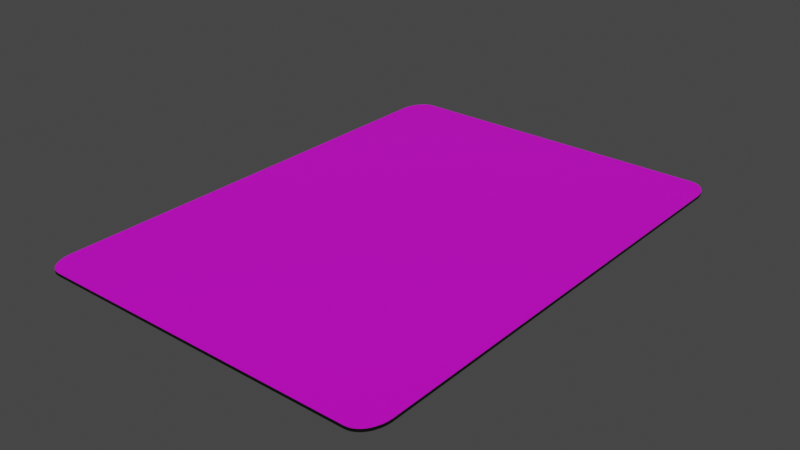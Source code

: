 # Source: Card.blend  (saved by Blender 3.6.11; exported with 4.5.12 LTS)
import bpy
from mathutils import Matrix  # noqa: F401  (used for matrix-valued properties, if any)

bpy.ops.wm.read_factory_settings(use_empty=True)
scene = bpy.context.scene
scene.name = 'Scene'

# ---- collections
col_collection = bpy.data.collections.new('Collection'); scene.collection.children.link(col_collection)

# ---- materials (node trees are filled in below, after node groups)
mat_edge_card = bpy.data.materials.new('Edge_Card')
mat_edge_card.alpha_threshold = 0.0
mat_edge_card.use_transparent_shadow = False
mat_edge_card.roughness = 0.5
mat_edge_card.line_color = (0.0, 0.0, 0.0, 1.0)
mat_frontface_card = bpy.data.materials.new('FrontFace_Card')
mat_frontface_card.use_transparent_shadow = False
mat_backface_card = bpy.data.materials.new('BackFace_Card')
mat_backface_card.use_transparent_shadow = False

# ---- material node trees
mat_edge_card.use_nodes = True; mat_edge_card.node_tree.nodes.clear()
_N = mat_edge_card.node_tree.nodes; _L = mat_edge_card.node_tree.links
n0 = _N.new('ShaderNodeOutputMaterial'); n0.name = 'Material Output'; n0.location = (300, 300)
n1 = _N.new('ShaderNodeBsdfPrincipled'); n1.name = 'Principled BSDF'; n1.location = (10, 300)
n1.distribution = 'GGX'
n1.subsurface_method = 'RANDOM_WALK_SKIN'
n1.inputs[0].default_value = (0.0, 0.0, 0.0, 1.0)
n1.inputs[3].default_value = 1.45
n1.inputs[27].default_value = (0.0, 0.0, 0.0, 1.0)
n1.inputs[28].default_value = 1.0
_L.new(n1.outputs[0], n0.inputs[0])
n0.is_active_output = True
mat_frontface_card.use_nodes = True; mat_frontface_card.node_tree.nodes.clear()
_N = mat_frontface_card.node_tree.nodes; _L = mat_frontface_card.node_tree.links
n0 = _N.new('ShaderNodeBsdfPrincipled'); n0.name = 'Principled BSDF'; n0.location = (10, 300)
n0.distribution = 'GGX'
n0.subsurface_method = 'RANDOM_WALK_SKIN'
n0.inputs[0].default_value = (0.005086, 0.0, 0.8, 1.0)
n0.inputs[3].default_value = 1.45
n0.inputs[27].default_value = (0.0, 0.0, 0.0, 1.0)
n0.inputs[28].default_value = 1.0
n1 = _N.new('ShaderNodeOutputMaterial'); n1.name = 'Material Output'; n1.location = (300, 300)
_L.new(n0.outputs[0], n1.inputs[0])
n1.is_active_output = True
mat_backface_card.use_nodes = True; mat_backface_card.node_tree.nodes.clear()
_N = mat_backface_card.node_tree.nodes; _L = mat_backface_card.node_tree.links
n0 = _N.new('ShaderNodeBsdfPrincipled'); n0.name = 'Principled BSDF'; n0.location = (10, 300)
n0.distribution = 'GGX'
n0.subsurface_method = 'RANDOM_WALK_SKIN'
n0.inputs[0].default_value = (0.7838, 0.0, 0.8, 1.0)
n0.inputs[3].default_value = 1.45
n0.inputs[27].default_value = (0.0, 0.0, 0.0, 1.0)
n0.inputs[28].default_value = 1.0
n1 = _N.new('ShaderNodeOutputMaterial'); n1.name = 'Material Output'; n1.location = (300, 300)
_L.new(n0.outputs[0], n1.inputs[0])
n1.is_active_output = True

# ---- world
world_world = bpy.data.worlds.new('World'); scene.world = world_world
world_world.use_nodes = True; world_world.node_tree.nodes.clear()
_N = world_world.node_tree.nodes; _L = world_world.node_tree.links
n0 = _N.new('ShaderNodeOutputWorld'); n0.name = 'World Output'; n0.location = (300, 300)
n1 = _N.new('ShaderNodeBackground'); n1.name = 'Background'; n1.location = (10, 300)
n1.inputs[0].default_value = (0.05088, 0.05088, 0.05088, 1.0)
_L.new(n1.outputs[0], n0.inputs[0])
n0.is_active_output = True
world_world.color = (0.05088, 0.05088, 0.05088)
world_world.use_sun_shadow = False
world_world.sun_shadow_jitter_overblur = 0.0

# ---- meshes
me_cardfaces = bpy.data.meshes.new('CardFaces')
me_cardfaces.from_pydata([(1.007, -1.084, 1.0), (1.005, -1.084, 1.0), (1.005, -1.084, -1.0), (1.007, -1.084, -1.0), (1.009, -1.083, 1.0), (1.009, -1.083, -1.0), (1.011, -1.083, 1.0), (1.011, -1.083, -1.0), (1.013, -1.083, 1.0), (1.013, -1.083, -1.0), (1.015, -1.083, 1.0), (1.015, -1.083, -1.0), (1.017, -1.083, 1.0), (1.017, -1.083, -1.0), (1.019, -1.083, 1.0), (1.019, -1.083, -1.0), (1.021, -1.083, 1.0), (1.021, -1.083, -1.0), (1.023, -1.082, 1.0), (1.023, -1.082, -1.0), (1.025, -1.082, 1.0), (1.025, -1.082, -1.0), (1.027, -1.082, 1.0), (1.027, -1.082, -1.0), (1.029, -1.081, 1.0), (1.029, -1.081, -1.0), (1.031, -1.081, 1.0), (1.031, -1.081, -1.0), (1.033, -1.081, 1.0), (1.033, -1.081, -1.0), (1.035, -1.08, 1.0), (1.035, -1.08, -1.0), (1.036, -1.08, 1.0), (1.036, -1.08, -1.0), (1.038, -1.079, 1.0), (1.038, -1.079, -1.0), (1.04, -1.079, 1.0), (1.04, -1.079, -1.0), (1.042, -1.078, 1.0), (1.042, -1.078, -1.0), (1.044, -1.078, 1.0), (1.044, -1.078, -1.0), (1.046, -1.077, 1.0), (1.046, -1.077, -1.0), (1.048, -1.076, 1.0), (1.048, -1.076, -1.0), (1.049, -1.076, 1.0), (1.049, -1.076, -1.0), (1.051, -1.075, 1.0), (1.051, -1.075, -1.0), (1.053, -1.074, 1.0), (1.053, -1.074, -1.0), (1.055, -1.074, 1.0), (1.055, -1.074, -1.0), (1.057, -1.073, 1.0), (1.057, -1.073, -1.0), (1.058, -1.072, 1.0), (1.058, -1.072, -1.0), (1.06, -1.071, 1.0), (1.06, -1.071, -1.0), (1.062, -1.071, 1.0), (1.062, -1.071, -1.0), (1.064, -1.07, 1.0), (1.064, -1.07, -1.0), (1.065, -1.069, 1.0), (1.065, -1.069, -1.0), (1.067, -1.068, 1.0), (1.067, -1.068, -1.0), (1.069, -1.067, 1.0), (1.069, -1.067, -1.0), (1.07, -1.066, 1.0), (1.07, -1.066, -1.0), (1.072, -1.065, 1.0), (1.072, -1.065, -1.0), (1.074, -1.064, 1.0), (1.074, -1.064, -1.0), (1.075, -1.063, 1.0), (1.075, -1.063, -1.0), (1.077, -1.062, 1.0), (1.077, -1.062, -1.0), (1.079, -1.061, 1.0), (1.079, -1.061, -1.0), (1.08, -1.06, 1.0), (1.08, -1.06, -1.0), (1.082, -1.059, 1.0), (1.082, -1.059, -1.0), (1.083, -1.057, 1.0), (1.083, -1.057, -1.0), (1.085, -1.056, 1.0), (1.085, -1.056, -1.0), (1.086, -1.055, 1.0), (1.086, -1.055, -1.0), (1.088, -1.054, 1.0), (1.088, -1.054, -1.0), (1.089, -1.053, 1.0), (1.089, -1.053, -1.0), (1.091, -1.051, 1.0), (1.091, -1.051, -1.0), (1.092, -1.05, 1.0), (1.092, -1.05, -1.0), (1.093, -1.049, 1.0), (1.093, -1.049, -1.0), (1.095, -1.047, 1.0), (1.095, -1.047, -1.0), (1.096, -1.046, 1.0), (1.096, -1.046, -1.0), (1.097, -1.045, 1.0), (1.097, -1.045, -1.0), (1.099, -1.043, 1.0), (1.099, -1.043, -1.0), (1.1, -1.042, 1.0), (1.1, -1.042, -1.0), (1.101, -1.04, 1.0), (1.101, -1.04, -1.0), (1.102, -1.039, 1.0), (1.102, -1.039, -1.0), (1.104, -1.037, 1.0), (1.104, -1.037, -1.0), (1.105, -1.036, 1.0), (1.105, -1.036, -1.0), (1.106, -1.034, 1.0), (1.106, -1.034, -1.0), (1.107, -1.033, 1.0), (1.107, -1.033, -1.0), (1.108, -1.031, 1.0), (1.108, -1.031, -1.0), (1.109, -1.03, 1.0), (1.109, -1.03, -1.0), (1.11, -1.028, 1.0), (1.11, -1.028, -1.0), (1.111, -1.027, 1.0), (1.111, -1.027, -1.0), (1.112, -1.025, 1.0), (1.112, -1.025, -1.0), (1.113, -1.023, 1.0), (1.113, -1.023, -1.0), (1.114, -1.022, 1.0), (1.114, -1.022, -1.0), (1.115, -1.02, 1.0), (1.115, -1.02, -1.0), (1.116, -1.018, 1.0), (1.116, -1.018, -1.0), (1.117, -1.017, 1.0), (1.117, -1.017, -1.0), (1.118, -1.015, 1.0), (1.118, -1.015, -1.0), (1.119, -1.013, 1.0), (1.119, -1.013, -1.0), (1.12, -1.012, 1.0), (1.12, -1.012, -1.0), (1.12, -1.01, 1.0), (1.12, -1.01, -1.0), (1.121, -1.008, 1.0), (1.121, -1.008, -1.0), (1.122, -1.006, 1.0), (1.122, -1.006, -1.0), (1.122, -1.005, 1.0), (1.122, -1.005, -1.0), (1.123, -1.003, 1.0), (1.123, -1.003, -1.0), (1.124, -1.001, 1.0), (1.124, -1.001, -1.0), (1.124, -0.9994, 1.0), (1.124, -0.9994, -1.0), (1.125, -0.9976, 1.0), (1.125, -0.9976, -1.0), (1.125, -0.9958, 1.0), (1.125, -0.9958, -1.0), (1.126, -0.994, 1.0), (1.126, -0.994, -1.0), (1.126, -0.9922, 1.0), (1.126, -0.9922, -1.0), (1.127, -0.9903, 1.0), (1.127, -0.9903, -1.0), (1.127, -0.9885, 1.0), (1.127, -0.9885, -1.0), (1.128, -0.9867, 1.0), (1.128, -0.9867, -1.0), (1.128, -0.9848, 1.0), (1.128, -0.9848, -1.0), (1.128, -0.983, 1.0), (1.128, -0.983, -1.0), (1.129, -0.9811, 1.0), (1.129, -0.9811, -1.0), (1.129, -0.9793, 1.0), (1.129, -0.9793, -1.0), (1.129, -0.9774, 1.0), (1.129, -0.9774, -1.0), (1.129, -0.9756, 1.0), (1.129, -0.9756, -1.0), (1.129, -0.9737, 1.0), (1.129, -0.9737, -1.0), (1.13, -0.9718, 1.0), (1.13, -0.9718, -1.0), (1.13, -0.97, 1.0), (1.13, -0.97, -1.0), (1.13, -0.9681, 1.0), (1.13, -0.9681, -1.0), (1.13, -0.9662, 1.0), (1.13, -0.9662, -1.0), (1.13, -0.9643, 1.0), (1.13, -0.9643, -1.0), (-1.007, -1.084, -1.0), (-1.005, -1.084, -1.0), (-1.005, -1.084, 1.0), (-1.007, -1.084, 1.0), (-1.009, -1.083, -1.0), (-1.009, -1.083, 1.0), (-1.011, -1.083, -1.0), (-1.011, -1.083, 1.0), (-1.013, -1.083, -1.0), (-1.013, -1.083, 1.0), (-1.015, -1.083, -1.0), (-1.015, -1.083, 1.0), (-1.017, -1.083, -1.0), (-1.017, -1.083, 1.0), (-1.019, -1.083, -1.0), (-1.019, -1.083, 1.0), (-1.021, -1.083, -1.0), (-1.021, -1.083, 1.0), (-1.023, -1.082, -1.0), (-1.023, -1.082, 1.0), (-1.025, -1.082, -1.0), (-1.025, -1.082, 1.0), (-1.027, -1.082, -1.0), (-1.027, -1.082, 1.0), (-1.029, -1.081, -1.0), (-1.029, -1.081, 1.0), (-1.031, -1.081, -1.0), (-1.031, -1.081, 1.0), (-1.033, -1.081, -1.0), (-1.033, -1.081, 1.0), (-1.035, -1.08, -1.0), (-1.035, -1.08, 1.0), (-1.036, -1.08, -1.0), (-1.036, -1.08, 1.0), (-1.038, -1.079, -1.0), (-1.038, -1.079, 1.0), (-1.04, -1.079, -1.0), (-1.04, -1.079, 1.0), (-1.042, -1.078, -1.0), (-1.042, -1.078, 1.0), (-1.044, -1.078, -1.0), (-1.044, -1.078, 1.0), (-1.046, -1.077, -1.0), (-1.046, -1.077, 1.0), (-1.048, -1.076, -1.0), (-1.048, -1.076, 1.0), (-1.049, -1.076, -1.0), (-1.049, -1.076, 1.0), (-1.051, -1.075, -1.0), (-1.051, -1.075, 1.0), (-1.053, -1.074, -1.0), (-1.053, -1.074, 1.0), (-1.055, -1.074, -1.0), (-1.055, -1.074, 1.0), (-1.057, -1.073, -1.0), (-1.057, -1.073, 1.0), (-1.058, -1.072, -1.0), (-1.058, -1.072, 1.0), (-1.06, -1.071, -1.0), (-1.06, -1.071, 1.0), (-1.062, -1.071, -1.0), (-1.062, -1.071, 1.0), (-1.064, -1.07, -1.0), (-1.064, -1.07, 1.0), (-1.065, -1.069, -1.0), (-1.065, -1.069, 1.0), (-1.067, -1.068, -1.0), (-1.067, -1.068, 1.0), (-1.069, -1.067, -1.0), (-1.069, -1.067, 1.0), (-1.07, -1.066, -1.0), (-1.07, -1.066, 1.0), (-1.072, -1.065, -1.0), (-1.072, -1.065, 1.0), (-1.074, -1.064, -1.0), (-1.074, -1.064, 1.0), (-1.075, -1.063, -1.0), (-1.075, -1.063, 1.0), (-1.077, -1.062, -1.0), (-1.077, -1.062, 1.0), (-1.079, -1.061, -1.0), (-1.079, -1.061, 1.0), (-1.08, -1.06, -1.0), (-1.08, -1.06, 1.0), (-1.082, -1.059, -1.0), (-1.082, -1.059, 1.0), (-1.083, -1.057, -1.0), (-1.083, -1.057, 1.0), (-1.085, -1.056, -1.0), (-1.085, -1.056, 1.0), (-1.086, -1.055, -1.0), (-1.086, -1.055, 1.0), (-1.088, -1.054, -1.0), (-1.088, -1.054, 1.0), (-1.089, -1.053, -1.0), (-1.089, -1.053, 1.0), (-1.091, -1.051, -1.0), (-1.091, -1.051, 1.0), (-1.092, -1.05, -1.0), (-1.092, -1.05, 1.0), (-1.093, -1.049, -1.0), (-1.093, -1.049, 1.0), (-1.095, -1.047, -1.0), (-1.095, -1.047, 1.0), (-1.096, -1.046, -1.0), (-1.096, -1.046, 1.0), (-1.097, -1.045, -1.0), (-1.097, -1.045, 1.0), (-1.099, -1.043, -1.0), (-1.099, -1.043, 1.0), (-1.1, -1.042, -1.0), (-1.1, -1.042, 1.0), (-1.101, -1.04, -1.0), (-1.101, -1.04, 1.0), (-1.102, -1.039, -1.0), (-1.102, -1.039, 1.0), (-1.104, -1.037, -1.0), (-1.104, -1.037, 1.0), (-1.105, -1.036, -1.0), (-1.105, -1.036, 1.0), (-1.106, -1.034, -1.0), (-1.106, -1.034, 1.0), (-1.107, -1.033, -1.0), (-1.107, -1.033, 1.0), (-1.108, -1.031, -1.0), (-1.108, -1.031, 1.0), (-1.109, -1.03, -1.0), (-1.109, -1.03, 1.0), (-1.11, -1.028, -1.0), (-1.11, -1.028, 1.0), (-1.111, -1.027, -1.0), (-1.111, -1.027, 1.0), (-1.112, -1.025, -1.0), (-1.112, -1.025, 1.0), (-1.113, -1.023, -1.0), (-1.113, -1.023, 1.0), (-1.114, -1.022, -1.0), (-1.114, -1.022, 1.0), (-1.115, -1.02, -1.0), (-1.115, -1.02, 1.0), (-1.116, -1.018, -1.0), (-1.116, -1.018, 1.0), (-1.117, -1.017, -1.0), (-1.117, -1.017, 1.0), (-1.118, -1.015, -1.0), (-1.118, -1.015, 1.0), (-1.119, -1.013, -1.0), (-1.119, -1.013, 1.0), (-1.12, -1.012, -1.0), (-1.12, -1.012, 1.0), (-1.12, -1.01, -1.0), (-1.12, -1.01, 1.0), (-1.121, -1.008, -1.0), (-1.121, -1.008, 1.0), (-1.122, -1.006, -1.0), (-1.122, -1.006, 1.0), (-1.122, -1.005, -1.0), (-1.122, -1.005, 1.0), (-1.123, -1.003, -1.0), (-1.123, -1.003, 1.0), (-1.124, -1.001, -1.0), (-1.124, -1.001, 1.0), (-1.124, -0.9994, -1.0), (-1.124, -0.9994, 1.0), (-1.125, -0.9976, -1.0), (-1.125, -0.9976, 1.0), (-1.125, -0.9958, -1.0), (-1.125, -0.9958, 1.0), (-1.126, -0.994, -1.0), (-1.126, -0.994, 1.0), (-1.126, -0.9922, -1.0), (-1.126, -0.9922, 1.0), (-1.127, -0.9903, -1.0), (-1.127, -0.9903, 1.0), (-1.127, -0.9885, -1.0), (-1.127, -0.9885, 1.0), (-1.128, -0.9867, -1.0), (-1.128, -0.9867, 1.0), (-1.128, -0.9848, -1.0), (-1.128, -0.9848, 1.0), (-1.128, -0.983, -1.0), (-1.128, -0.983, 1.0), (-1.129, -0.9811, -1.0), (-1.129, -0.9811, 1.0), (-1.129, -0.9793, -1.0), (-1.129, -0.9793, 1.0), (-1.129, -0.9774, -1.0), (-1.129, -0.9774, 1.0), (-1.129, -0.9756, -1.0), (-1.129, -0.9756, 1.0), (-1.129, -0.9737, -1.0), (-1.129, -0.9737, 1.0), (-1.13, -0.9718, -1.0), (-1.13, -0.9718, 1.0), (-1.13, -0.97, -1.0), (-1.13, -0.97, 1.0), (-1.13, -0.9681, -1.0), (-1.13, -0.9681, 1.0), (-1.13, -0.9662, -1.0), (-1.13, -0.9662, 1.0), (-1.13, -0.9643, -1.0), (-1.13, -0.9643, 1.0), (1.13, 0.9662, 1.0), (1.13, 0.9643, 1.0), (1.13, 0.9643, -1.0), (1.13, 0.9662, -1.0), (1.13, 0.9681, 1.0), (1.13, 0.9681, -1.0), (1.13, 0.97, 1.0), (1.13, 0.97, -1.0), (1.13, 0.9718, 1.0), (1.13, 0.9718, -1.0), (1.129, 0.9737, 1.0), (1.129, 0.9737, -1.0), (1.129, 0.9756, 1.0), (1.129, 0.9756, -1.0), (1.129, 0.9774, 1.0), (1.129, 0.9774, -1.0), (1.129, 0.9793, 1.0), (1.129, 0.9793, -1.0), (1.129, 0.9811, 1.0), (1.129, 0.9811, -1.0), (1.128, 0.983, 1.0), (1.128, 0.983, -1.0), (1.128, 0.9848, 1.0), (1.128, 0.9848, -1.0), (1.128, 0.9867, 1.0), (1.128, 0.9867, -1.0), (1.127, 0.9885, 1.0), (1.127, 0.9885, -1.0), (1.127, 0.9903, 1.0), (1.127, 0.9903, -1.0), (1.126, 0.9922, 1.0), (1.126, 0.9922, -1.0), (1.126, 0.994, 1.0), (1.126, 0.994, -1.0), (1.125, 0.9958, 1.0), (1.125, 0.9958, -1.0), (1.125, 0.9976, 1.0), (1.125, 0.9976, -1.0), (1.124, 0.9994, 1.0), (1.124, 0.9994, -1.0), (1.124, 1.001, 1.0), (1.124, 1.001, -1.0), (1.123, 1.003, 1.0), (1.123, 1.003, -1.0), (1.122, 1.005, 1.0), (1.122, 1.005, -1.0), (1.122, 1.006, 1.0), (1.122, 1.006, -1.0), (1.121, 1.008, 1.0), (1.121, 1.008, -1.0), (1.12, 1.01, 1.0), (1.12, 1.01, -1.0), (1.12, 1.012, 1.0), (1.12, 1.012, -1.0), (1.119, 1.013, 1.0), (1.119, 1.013, -1.0), (1.118, 1.015, 1.0), (1.118, 1.015, -1.0), (1.117, 1.017, 1.0), (1.117, 1.017, -1.0), (1.116, 1.018, 1.0), (1.116, 1.018, -1.0), (1.115, 1.02, 1.0), (1.115, 1.02, -1.0), (1.114, 1.022, 1.0), (1.114, 1.022, -1.0), (1.113, 1.023, 1.0), (1.113, 1.023, -1.0), (1.112, 1.025, 1.0), (1.112, 1.025, -1.0), (1.111, 1.027, 1.0), (1.111, 1.027, -1.0), (1.11, 1.028, 1.0), (1.11, 1.028, -1.0), (1.109, 1.03, 1.0), (1.109, 1.03, -1.0), (1.108, 1.031, 1.0), (1.108, 1.031, -1.0), (1.107, 1.033, 1.0), (1.107, 1.033, -1.0), (1.106, 1.034, 1.0), (1.106, 1.034, -1.0), (1.105, 1.036, 1.0), (1.105, 1.036, -1.0), (1.104, 1.037, 1.0), (1.104, 1.037, -1.0), (1.102, 1.039, 1.0), (1.102, 1.039, -1.0), (1.101, 1.04, 1.0), (1.101, 1.04, -1.0), (1.1, 1.042, 1.0), (1.1, 1.042, -1.0), (1.099, 1.043, 1.0), (1.099, 1.043, -1.0), (1.097, 1.045, 1.0), (1.097, 1.045, -1.0), (1.096, 1.046, 1.0), (1.096, 1.046, -1.0), (1.095, 1.047, 1.0), (1.095, 1.047, -1.0), (1.093, 1.049, 1.0), (1.093, 1.049, -1.0), (1.092, 1.05, 1.0), (1.092, 1.05, -1.0), (1.091, 1.051, 1.0), (1.091, 1.051, -1.0), (1.089, 1.053, 1.0), (1.089, 1.053, -1.0), (1.088, 1.054, 1.0), (1.088, 1.054, -1.0), (1.086, 1.055, 1.0), (1.086, 1.055, -1.0), (1.085, 1.056, 1.0), (1.085, 1.056, -1.0), (1.083, 1.057, 1.0), (1.083, 1.057, -1.0), (1.082, 1.059, 1.0), (1.082, 1.059, -1.0), (1.08, 1.06, 1.0), (1.08, 1.06, -1.0), (1.079, 1.061, 1.0), (1.079, 1.061, -1.0), (1.077, 1.062, 1.0), (1.077, 1.062, -1.0), (1.075, 1.063, 1.0), (1.075, 1.063, -1.0), (1.074, 1.064, 1.0), (1.074, 1.064, -1.0), (1.072, 1.065, 1.0), (1.072, 1.065, -1.0), (1.07, 1.066, 1.0), (1.07, 1.066, -1.0), (1.069, 1.067, 1.0), (1.069, 1.067, -1.0), (1.067, 1.068, 1.0), (1.067, 1.068, -1.0), (1.065, 1.069, 1.0), (1.065, 1.069, -1.0), (1.064, 1.07, 1.0), (1.064, 1.07, -1.0), (1.062, 1.071, 1.0), (1.062, 1.071, -1.0), (1.06, 1.071, 1.0), (1.06, 1.071, -1.0), (1.058, 1.072, 1.0), (1.058, 1.072, -1.0), (1.057, 1.073, 1.0), (1.057, 1.073, -1.0), (1.055, 1.074, 1.0), (1.055, 1.074, -1.0), (1.053, 1.074, 1.0), (1.053, 1.074, -1.0), (1.051, 1.075, 1.0), (1.051, 1.075, -1.0), (1.049, 1.076, 1.0), (1.049, 1.076, -1.0), (1.048, 1.076, 1.0), (1.048, 1.076, -1.0), (1.046, 1.077, 1.0), (1.046, 1.077, -1.0), (1.044, 1.078, 1.0), (1.044, 1.078, -1.0), (1.042, 1.078, 1.0), (1.042, 1.078, -1.0), (1.04, 1.079, 1.0), (1.04, 1.079, -1.0), (1.038, 1.079, 1.0), (1.038, 1.079, -1.0), (1.036, 1.08, 1.0), (1.036, 1.08, -1.0), (1.035, 1.08, 1.0), (1.035, 1.08, -1.0), (1.033, 1.081, 1.0), (1.033, 1.081, -1.0), (1.031, 1.081, 1.0), (1.031, 1.081, -1.0), (1.029, 1.081, 1.0), (1.029, 1.081, -1.0), (1.027, 1.082, 1.0), (1.027, 1.082, -1.0), (1.025, 1.082, 1.0), (1.025, 1.082, -1.0), (1.023, 1.082, 1.0), (1.023, 1.082, -1.0), (1.021, 1.083, 1.0), (1.021, 1.083, -1.0), (1.019, 1.083, 1.0), (1.019, 1.083, -1.0), (1.017, 1.083, 1.0), (1.017, 1.083, -1.0), (1.015, 1.083, 1.0), (1.015, 1.083, -1.0), (1.013, 1.083, 1.0), (1.013, 1.083, -1.0), (1.011, 1.083, 1.0), (1.011, 1.083, -1.0), (1.009, 1.083, 1.0), (1.009, 1.083, -1.0), (1.007, 1.084, 1.0), (1.007, 1.084, -1.0), (1.005, 1.084, 1.0), (1.005, 1.084, -1.0), (-1.007, 1.084, 1.0), (-1.005, 1.084, 1.0), (-1.005, 1.084, -1.0), (-1.007, 1.084, -1.0), (-1.009, 1.083, 1.0), (-1.009, 1.083, -1.0), (-1.011, 1.083, 1.0), (-1.011, 1.083, -1.0), (-1.013, 1.083, 1.0), (-1.013, 1.083, -1.0), (-1.015, 1.083, 1.0), (-1.015, 1.083, -1.0), (-1.017, 1.083, 1.0), (-1.017, 1.083, -1.0), (-1.019, 1.083, 1.0), (-1.019, 1.083, -1.0), (-1.021, 1.083, 1.0), (-1.021, 1.083, -1.0), (-1.023, 1.082, 1.0), (-1.023, 1.082, -1.0), (-1.025, 1.082, 1.0), (-1.025, 1.082, -1.0), (-1.027, 1.082, 1.0), (-1.027, 1.082, -1.0), (-1.029, 1.081, 1.0), (-1.029, 1.081, -1.0), (-1.031, 1.081, 1.0), (-1.031, 1.081, -1.0), (-1.033, 1.081, 1.0), (-1.033, 1.081, -1.0), (-1.035, 1.08, 1.0), (-1.035, 1.08, -1.0), (-1.036, 1.08, 1.0), (-1.036, 1.08, -1.0), (-1.038, 1.079, 1.0), (-1.038, 1.079, -1.0), (-1.04, 1.079, 1.0), (-1.04, 1.079, -1.0), (-1.042, 1.078, 1.0), (-1.042, 1.078, -1.0), (-1.044, 1.078, 1.0), (-1.044, 1.078, -1.0), (-1.046, 1.077, 1.0), (-1.046, 1.077, -1.0), (-1.048, 1.076, 1.0), (-1.048, 1.076, -1.0), (-1.049, 1.076, 1.0), (-1.049, 1.076, -1.0), (-1.051, 1.075, 1.0), (-1.051, 1.075, -1.0), (-1.053, 1.074, 1.0), (-1.053, 1.074, -1.0), (-1.055, 1.074, 1.0), (-1.055, 1.074, -1.0), (-1.057, 1.073, 1.0), (-1.057, 1.073, -1.0), (-1.058, 1.072, 1.0), (-1.058, 1.072, -1.0), (-1.06, 1.071, 1.0), (-1.06, 1.071, -1.0), (-1.062, 1.071, 1.0), (-1.062, 1.071, -1.0), (-1.064, 1.07, 1.0), (-1.064, 1.07, -1.0), (-1.065, 1.069, 1.0), (-1.065, 1.069, -1.0), (-1.067, 1.068, 1.0), (-1.067, 1.068, -1.0), (-1.069, 1.067, 1.0), (-1.069, 1.067, -1.0), (-1.07, 1.066, 1.0), (-1.07, 1.066, -1.0), (-1.072, 1.065, 1.0), (-1.072, 1.065, -1.0), (-1.074, 1.064, 1.0), (-1.074, 1.064, -1.0), (-1.075, 1.063, 1.0), (-1.075, 1.063, -1.0), (-1.077, 1.062, 1.0), (-1.077, 1.062, -1.0), (-1.079, 1.061, 1.0), (-1.079, 1.061, -1.0), (-1.08, 1.06, 1.0), (-1.08, 1.06, -1.0), (-1.082, 1.059, 1.0), (-1.082, 1.059, -1.0), (-1.083, 1.057, 1.0), (-1.083, 1.057, -1.0), (-1.085, 1.056, 1.0), (-1.085, 1.056, -1.0), (-1.086, 1.055, 1.0), (-1.086, 1.055, -1.0), (-1.088, 1.054, 1.0), (-1.088, 1.054, -1.0), (-1.089, 1.053, 1.0), (-1.089, 1.053, -1.0), (-1.091, 1.051, 1.0), (-1.091, 1.051, -1.0), (-1.092, 1.05, 1.0), (-1.092, 1.05, -1.0), (-1.093, 1.049, 1.0), (-1.093, 1.049, -1.0), (-1.095, 1.047, 1.0), (-1.095, 1.047, -1.0), (-1.096, 1.046, 1.0), (-1.096, 1.046, -1.0), (-1.097, 1.045, 1.0), (-1.097, 1.045, -1.0), (-1.099, 1.043, 1.0), (-1.099, 1.043, -1.0), (-1.1, 1.042, 1.0), (-1.1, 1.042, -1.0), (-1.101, 1.04, 1.0), (-1.101, 1.04, -1.0), (-1.102, 1.039, 1.0), (-1.102, 1.039, -1.0), (-1.104, 1.037, 1.0), (-1.104, 1.037, -1.0), (-1.105, 1.036, 1.0), (-1.105, 1.036, -1.0), (-1.106, 1.034, 1.0), (-1.106, 1.034, -1.0), (-1.107, 1.033, 1.0), (-1.107, 1.033, -1.0), (-1.108, 1.031, 1.0), (-1.108, 1.031, -1.0), (-1.109, 1.03, 1.0), (-1.109, 1.03, -1.0), (-1.11, 1.028, 1.0), (-1.11, 1.028, -1.0), (-1.111, 1.027, 1.0), (-1.111, 1.027, -1.0), (-1.112, 1.025, 1.0), (-1.112, 1.025, -1.0), (-1.113, 1.023, 1.0), (-1.113, 1.023, -1.0), (-1.114, 1.022, 1.0), (-1.114, 1.022, -1.0), (-1.115, 1.02, 1.0), (-1.115, 1.02, -1.0), (-1.116, 1.018, 1.0), (-1.116, 1.018, -1.0), (-1.117, 1.017, 1.0), (-1.117, 1.017, -1.0), (-1.118, 1.015, 1.0), (-1.118, 1.015, -1.0), (-1.119, 1.013, 1.0), (-1.119, 1.013, -1.0), (-1.12, 1.012, 1.0), (-1.12, 1.012, -1.0), (-1.12, 1.01, 1.0), (-1.12, 1.01, -1.0), (-1.121, 1.008, 1.0), (-1.121, 1.008, -1.0), (-1.122, 1.006, 1.0), (-1.122, 1.006, -1.0), (-1.122, 1.005, 1.0), (-1.122, 1.005, -1.0), (-1.123, 1.003, 1.0), (-1.123, 1.003, -1.0), (-1.124, 1.001, 1.0), (-1.124, 1.001, -1.0), (-1.124, 0.9994, 1.0), (-1.124, 0.9994, -1.0), (-1.125, 0.9976, 1.0), (-1.125, 0.9976, -1.0), (-1.125, 0.9958, 1.0), (-1.125, 0.9958, -1.0), (-1.126, 0.994, 1.0), (-1.126, 0.994, -1.0), (-1.126, 0.9922, 1.0), (-1.126, 0.9922, -1.0), (-1.127, 0.9903, 1.0), (-1.127, 0.9903, -1.0), (-1.127, 0.9885, 1.0), (-1.127, 0.9885, -1.0), (-1.128, 0.9867, 1.0), (-1.128, 0.9867, -1.0), (-1.128, 0.9848, 1.0), (-1.128, 0.9848, -1.0), (-1.128, 0.983, 1.0), (-1.128, 0.983, -1.0), (-1.129, 0.9811, 1.0), (-1.129, 0.9811, -1.0), (-1.129, 0.9793, 1.0), (-1.129, 0.9793, -1.0), (-1.129, 0.9774, 1.0), (-1.129, 0.9774, -1.0), (-1.129, 0.9756, 1.0), (-1.129, 0.9756, -1.0), (-1.129, 0.9737, 1.0), (-1.129, 0.9737, -1.0), (-1.13, 0.9718, 1.0), (-1.13, 0.9718, -1.0), (-1.13, 0.97, 1.0), (-1.13, 0.97, -1.0), (-1.13, 0.9681, 1.0), (-1.13, 0.9681, -1.0), (-1.13, 0.9662, 1.0), (-1.13, 0.9662, -1.0), (-1.13, 0.9643, 1.0), (-1.13, 0.9643, -1.0)], [], [(405, 404, 408, 410, 412, 414, 416, 418, 420, 422, 424, 426, 428, 430, 432, 434, 436, 438, 440, 442, 444, 446, 448, 450, 452, 454, 456, 458, 460, 462, 464, 466, 468, 470, 472, 474, 476, 478, 480, 482, 484, 486, 488, 490, 492, 494, 496, 498, 500, 502, 504, 506, 508, 510, 512, 514, 516, 518, 520, 522, 524, 526, 528, 530, 532, 534, 536, 538, 540, 542, 544, 546, 548, 550, 552, 554, 556, 558, 560, 562, 564, 566, 568, 570, 572, 574, 576, 578, 580, 582, 584, 586, 588, 590, 592, 594, 596, 598, 600, 602, 604, 607, 606, 610, 612, 614, 616, 618, 620, 622, 624, 626, 628, 630, 632, 634, 636, 638, 640, 642, 644, 646, 648, 650, 652, 654, 656, 658, 660, 662, 664, 666, 668, 670, 672, 674, 676, 678, 680, 682, 684, 686, 688, 690, 692, 694, 696, 698, 700, 702, 704, 706, 708, 710, 712, 714, 716, 718, 720, 722, 724, 726, 728, 730, 732, 734, 736, 738, 740, 742, 744, 746, 748, 750, 752, 754, 756, 758, 760, 762, 764, 766, 768, 770, 772, 774, 776, 778, 780, 782, 784, 786, 788, 790, 792, 794, 796, 798, 800, 802, 804, 806, 403, 401, 399, 397, 395, 393, 391, 389, 387, 385, 383, 381, 379, 377, 375, 373, 371, 369, 367, 365, 363, 361, 359, 357, 355, 353, 351, 349, 347, 345, 343, 341, 339, 337, 335, 333, 331, 329, 327, 325, 323, 321, 319, 317, 315, 313, 311, 309, 307, 305, 303, 301, 299, 297, 295, 293, 291, 289, 287, 285, 283, 281, 279, 277, 275, 273, 271, 269, 267, 265, 263, 261, 259, 257, 255, 253, 251, 249, 247, 245, 243, 241, 239, 237, 235, 233, 231, 229, 227, 225, 223, 221, 219, 217, 215, 213, 211, 209, 207, 205, 204, 1, 0, 4, 6, 8, 10, 12, 14, 16, 18, 20, 22, 24, 26, 28, 30, 32, 34, 36, 38, 40, 42, 44, 46, 48, 50, 52, 54, 56, 58, 60, 62, 64, 66, 68, 70, 72, 74, 76, 78, 80, 82, 84, 86, 88, 90, 92, 94, 96, 98, 100, 102, 104, 106, 108, 110, 112, 114, 116, 118, 120, 122, 124, 126, 128, 130, 132, 134, 136, 138, 140, 142, 144, 146, 148, 150, 152, 154, 156, 158, 160, 162, 164, 166, 168, 170, 172, 174, 176, 178, 180, 182, 184, 186, 188, 190, 192, 194, 196, 198, 200), (807, 805, 803, 801, 799, 797, 795, 793, 791, 789, 787, 785, 783, 781, 779, 777, 775, 773, 771, 769, 767, 765, 763, 761, 759, 757, 755, 753, 751, 749, 747, 745, 743, 741, 739, 737, 735, 733, 731, 729, 727, 725, 723, 721, 719, 717, 715, 713, 711, 709, 707, 705, 703, 701, 699, 697, 695, 693, 691, 689, 687, 685, 683, 681, 679, 677, 675, 673, 671, 669, 667, 665, 663, 661, 659, 657, 655, 653, 651, 649, 647, 645, 643, 641, 639, 637, 635, 633, 631, 629, 627, 625, 623, 621, 619, 617, 615, 613, 611, 609, 608, 605, 603, 601, 599, 597, 595, 593, 591, 589, 587, 585, 583, 581, 579, 577, 575, 573, 571, 569, 567, 565, 563, 561, 559, 557, 555, 553, 551, 549, 547, 545, 543, 541, 539, 537, 535, 533, 531, 529, 527, 525, 523, 521, 519, 517, 515, 513, 511, 509, 507, 505, 503, 501, 499, 497, 495, 493, 491, 489, 487, 485, 483, 481, 479, 477, 475, 473, 471, 469, 467, 465, 463, 461, 459, 457, 455, 453, 451, 449, 447, 445, 443, 441, 439, 437, 435, 433, 431, 429, 427, 425, 423, 421, 419, 417, 415, 413, 411, 409, 407, 406, 201, 199, 197, 195, 193, 191, 189, 187, 185, 183, 181, 179, 177, 175, 173, 171, 169, 167, 165, 163, 161, 159, 157, 155, 153, 151, 149, 147, 145, 143, 141, 139, 137, 135, 133, 131, 129, 127, 125, 123, 121, 119, 117, 115, 113, 111, 109, 107, 105, 103, 101, 99, 97, 95, 93, 91, 89, 87, 85, 83, 81, 79, 77, 75, 73, 71, 69, 67, 65, 63, 61, 59, 57, 55, 53, 51, 49, 47, 45, 43, 41, 39, 37, 35, 33, 31, 29, 27, 25, 23, 21, 19, 17, 15, 13, 11, 9, 7, 5, 3, 2, 203, 202, 206, 208, 210, 212, 214, 216, 218, 220, 222, 224, 226, 228, 230, 232, 234, 236, 238, 240, 242, 244, 246, 248, 250, 252, 254, 256, 258, 260, 262, 264, 266, 268, 270, 272, 274, 276, 278, 280, 282, 284, 286, 288, 290, 292, 294, 296, 298, 300, 302, 304, 306, 308, 310, 312, 314, 316, 318, 320, 322, 324, 326, 328, 330, 332, 334, 336, 338, 340, 342, 344, 346, 348, 350, 352, 354, 356, 358, 360, 362, 364, 366, 368, 370, 372, 374, 376, 378, 380, 382, 384, 386, 388, 390, 392, 394, 396, 398, 400, 402), (1, 2, 3, 0), (0, 3, 5, 4), (4, 5, 7, 6), (6, 7, 9, 8), (8, 9, 11, 10), (10, 11, 13, 12), (12, 13, 15, 14), (14, 15, 17, 16), (16, 17, 19, 18), (18, 19, 21, 20), (20, 21, 23, 22), (22, 23, 25, 24), (24, 25, 27, 26), (26, 27, 29, 28), (28, 29, 31, 30), (30, 31, 33, 32), (32, 33, 35, 34), (34, 35, 37, 36), (36, 37, 39, 38), (38, 39, 41, 40), (40, 41, 43, 42), (42, 43, 45, 44), (44, 45, 47, 46), (46, 47, 49, 48), (48, 49, 51, 50), (50, 51, 53, 52), (52, 53, 55, 54), (54, 55, 57, 56), (56, 57, 59, 58), (58, 59, 61, 60), (60, 61, 63, 62), (62, 63, 65, 64), (64, 65, 67, 66), (66, 67, 69, 68), (68, 69, 71, 70), (70, 71, 73, 72), (72, 73, 75, 74), (74, 75, 77, 76), (76, 77, 79, 78), (78, 79, 81, 80), (80, 81, 83, 82), (82, 83, 85, 84), (84, 85, 87, 86), (86, 87, 89, 88), (88, 89, 91, 90), (90, 91, 93, 92), (92, 93, 95, 94), (94, 95, 97, 96), (96, 97, 99, 98), (98, 99, 101, 100), (100, 101, 103, 102), (102, 103, 105, 104), (104, 105, 107, 106), (106, 107, 109, 108), (108, 109, 111, 110), (110, 111, 113, 112), (112, 113, 115, 114), (114, 115, 117, 116), (116, 117, 119, 118), (118, 119, 121, 120), (120, 121, 123, 122), (122, 123, 125, 124), (124, 125, 127, 126), (126, 127, 129, 128), (128, 129, 131, 130), (130, 131, 133, 132), (132, 133, 135, 134), (134, 135, 137, 136), (136, 137, 139, 138), (138, 139, 141, 140), (140, 141, 143, 142), (142, 143, 145, 144), (144, 145, 147, 146), (146, 147, 149, 148), (148, 149, 151, 150), (150, 151, 153, 152), (152, 153, 155, 154), (154, 155, 157, 156), (156, 157, 159, 158), (158, 159, 161, 160), (160, 161, 163, 162), (162, 163, 165, 164), (164, 165, 167, 166), (166, 167, 169, 168), (168, 169, 171, 170), (170, 171, 173, 172), (172, 173, 175, 174), (174, 175, 177, 176), (176, 177, 179, 178), (178, 179, 181, 180), (180, 181, 183, 182), (182, 183, 185, 184), (184, 185, 187, 186), (186, 187, 189, 188), (188, 189, 191, 190), (190, 191, 193, 192), (192, 193, 195, 194), (194, 195, 197, 196), (196, 197, 199, 198), (198, 199, 201, 200), (402, 403, 806, 807), (203, 204, 205, 202), (202, 205, 207, 206), (206, 207, 209, 208), (208, 209, 211, 210), (210, 211, 213, 212), (212, 213, 215, 214), (214, 215, 217, 216), (216, 217, 219, 218), (218, 219, 221, 220), (220, 221, 223, 222), (222, 223, 225, 224), (224, 225, 227, 226), (226, 227, 229, 228), (228, 229, 231, 230), (230, 231, 233, 232), (232, 233, 235, 234), (234, 235, 237, 236), (236, 237, 239, 238), (238, 239, 241, 240), (240, 241, 243, 242), (242, 243, 245, 244), (244, 245, 247, 246), (246, 247, 249, 248), (248, 249, 251, 250), (250, 251, 253, 252), (252, 253, 255, 254), (254, 255, 257, 256), (256, 257, 259, 258), (258, 259, 261, 260), (260, 261, 263, 262), (262, 263, 265, 264), (264, 265, 267, 266), (266, 267, 269, 268), (268, 269, 271, 270), (270, 271, 273, 272), (272, 273, 275, 274), (274, 275, 277, 276), (276, 277, 279, 278), (278, 279, 281, 280), (280, 281, 283, 282), (282, 283, 285, 284), (284, 285, 287, 286), (286, 287, 289, 288), (288, 289, 291, 290), (290, 291, 293, 292), (292, 293, 295, 294), (294, 295, 297, 296), (296, 297, 299, 298), (298, 299, 301, 300), (300, 301, 303, 302), (302, 303, 305, 304), (304, 305, 307, 306), (306, 307, 309, 308), (308, 309, 311, 310), (310, 311, 313, 312), (312, 313, 315, 314), (314, 315, 317, 316), (316, 317, 319, 318), (318, 319, 321, 320), (320, 321, 323, 322), (322, 323, 325, 324), (324, 325, 327, 326), (326, 327, 329, 328), (328, 329, 331, 330), (330, 331, 333, 332), (332, 333, 335, 334), (334, 335, 337, 336), (336, 337, 339, 338), (338, 339, 341, 340), (340, 341, 343, 342), (342, 343, 345, 344), (344, 345, 347, 346), (346, 347, 349, 348), (348, 349, 351, 350), (350, 351, 353, 352), (352, 353, 355, 354), (354, 355, 357, 356), (356, 357, 359, 358), (358, 359, 361, 360), (360, 361, 363, 362), (362, 363, 365, 364), (364, 365, 367, 366), (366, 367, 369, 368), (368, 369, 371, 370), (370, 371, 373, 372), (372, 373, 375, 374), (374, 375, 377, 376), (376, 377, 379, 378), (378, 379, 381, 380), (380, 381, 383, 382), (382, 383, 385, 384), (384, 385, 387, 386), (386, 387, 389, 388), (388, 389, 391, 390), (390, 391, 393, 392), (392, 393, 395, 394), (394, 395, 397, 396), (396, 397, 399, 398), (398, 399, 401, 400), (400, 401, 403, 402), (2, 1, 204, 203), (405, 406, 407, 404), (404, 407, 409, 408), (408, 409, 411, 410), (410, 411, 413, 412), (412, 413, 415, 414), (414, 415, 417, 416), (416, 417, 419, 418), (418, 419, 421, 420), (420, 421, 423, 422), (422, 423, 425, 424), (424, 425, 427, 426), (426, 427, 429, 428), (428, 429, 431, 430), (430, 431, 433, 432), (432, 433, 435, 434), (434, 435, 437, 436), (436, 437, 439, 438), (438, 439, 441, 440), (440, 441, 443, 442), (442, 443, 445, 444), (444, 445, 447, 446), (446, 447, 449, 448), (448, 449, 451, 450), (450, 451, 453, 452), (452, 453, 455, 454), (454, 455, 457, 456), (456, 457, 459, 458), (458, 459, 461, 460), (460, 461, 463, 462), (462, 463, 465, 464), (464, 465, 467, 466), (466, 467, 469, 468), (468, 469, 471, 470), (470, 471, 473, 472), (472, 473, 475, 474), (474, 475, 477, 476), (476, 477, 479, 478), (478, 479, 481, 480), (480, 481, 483, 482), (482, 483, 485, 484), (484, 485, 487, 486), (486, 487, 489, 488), (488, 489, 491, 490), (490, 491, 493, 492), (492, 493, 495, 494), (494, 495, 497, 496), (496, 497, 499, 498), (498, 499, 501, 500), (500, 501, 503, 502), (502, 503, 505, 504), (504, 505, 507, 506), (506, 507, 509, 508), (508, 509, 511, 510), (510, 511, 513, 512), (512, 513, 515, 514), (514, 515, 517, 516), (516, 517, 519, 518), (518, 519, 521, 520), (520, 521, 523, 522), (522, 523, 525, 524), (524, 525, 527, 526), (526, 527, 529, 528), (528, 529, 531, 530), (530, 531, 533, 532), (532, 533, 535, 534), (534, 535, 537, 536), (536, 537, 539, 538), (538, 539, 541, 540), (540, 541, 543, 542), (542, 543, 545, 544), (544, 545, 547, 546), (546, 547, 549, 548), (548, 549, 551, 550), (550, 551, 553, 552), (552, 553, 555, 554), (554, 555, 557, 556), (556, 557, 559, 558), (558, 559, 561, 560), (560, 561, 563, 562), (562, 563, 565, 564), (564, 565, 567, 566), (566, 567, 569, 568), (568, 569, 571, 570), (570, 571, 573, 572), (572, 573, 575, 574), (574, 575, 577, 576), (576, 577, 579, 578), (578, 579, 581, 580), (580, 581, 583, 582), (582, 583, 585, 584), (584, 585, 587, 586), (586, 587, 589, 588), (588, 589, 591, 590), (590, 591, 593, 592), (592, 593, 595, 594), (594, 595, 597, 596), (596, 597, 599, 598), (598, 599, 601, 600), (600, 601, 603, 602), (602, 603, 605, 604), (406, 405, 200, 201), (607, 608, 609, 606), (606, 609, 611, 610), (610, 611, 613, 612), (612, 613, 615, 614), (614, 615, 617, 616), (616, 617, 619, 618), (618, 619, 621, 620), (620, 621, 623, 622), (622, 623, 625, 624), (624, 625, 627, 626), (626, 627, 629, 628), (628, 629, 631, 630), (630, 631, 633, 632), (632, 633, 635, 634), (634, 635, 637, 636), (636, 637, 639, 638), (638, 639, 641, 640), (640, 641, 643, 642), (642, 643, 645, 644), (644, 645, 647, 646), (646, 647, 649, 648), (648, 649, 651, 650), (650, 651, 653, 652), (652, 653, 655, 654), (654, 655, 657, 656), (656, 657, 659, 658), (658, 659, 661, 660), (660, 661, 663, 662), (662, 663, 665, 664), (664, 665, 667, 666), (666, 667, 669, 668), (668, 669, 671, 670), (670, 671, 673, 672), (672, 673, 675, 674), (674, 675, 677, 676), (676, 677, 679, 678), (678, 679, 681, 680), (680, 681, 683, 682), (682, 683, 685, 684), (684, 685, 687, 686), (686, 687, 689, 688), (688, 689, 691, 690), (690, 691, 693, 692), (692, 693, 695, 694), (694, 695, 697, 696), (696, 697, 699, 698), (698, 699, 701, 700), (700, 701, 703, 702), (702, 703, 705, 704), (704, 705, 707, 706), (706, 707, 709, 708), (708, 709, 711, 710), (710, 711, 713, 712), (712, 713, 715, 714), (714, 715, 717, 716), (716, 717, 719, 718), (718, 719, 721, 720), (720, 721, 723, 722), (722, 723, 725, 724), (724, 725, 727, 726), (726, 727, 729, 728), (728, 729, 731, 730), (730, 731, 733, 732), (732, 733, 735, 734), (734, 735, 737, 736), (736, 737, 739, 738), (738, 739, 741, 740), (740, 741, 743, 742), (742, 743, 745, 744), (744, 745, 747, 746), (746, 747, 749, 748), (748, 749, 751, 750), (750, 751, 753, 752), (752, 753, 755, 754), (754, 755, 757, 756), (756, 757, 759, 758), (758, 759, 761, 760), (760, 761, 763, 762), (762, 763, 765, 764), (764, 765, 767, 766), (766, 767, 769, 768), (768, 769, 771, 770), (770, 771, 773, 772), (772, 773, 775, 774), (774, 775, 777, 776), (776, 777, 779, 778), (778, 779, 781, 780), (780, 781, 783, 782), (782, 783, 785, 784), (784, 785, 787, 786), (786, 787, 789, 788), (788, 789, 791, 790), (790, 791, 793, 792), (792, 793, 795, 794), (794, 795, 797, 796), (796, 797, 799, 798), (798, 799, 801, 800), (800, 801, 803, 802), (802, 803, 805, 804), (804, 805, 807, 806), (608, 607, 604, 605)])
me_cardfaces.polygons.foreach_set('material_index', [1, 2, 0, 0, 0, 0, 0, 0, 0, 0, 0, 0, 0, 0, 0, 0, 0, 0, 0, 0, 0, 0, 0, 0, 0, 0, 0, 0, 0, 0, 0, 0, 0, 0, 0, 0, 0, 0, 0, 0, 0, 0, 0, 0, 0, 0, 0, 0, 0, 0, 0, 0, 0, 0, 0, 0, 0, 0, 0, 0, 0, 0, 0, 0, 0, 0, 0, 0, 0, 0, 0, 0, 0, 0, 0, 0, 0, 0, 0, 0, 0, 0, 0, 0, 0, 0, 0, 0, 0, 0, 0, 0, 0, 0, 0, 0, 0, 0, 0, 0, 0, 0, 0, 0, 0, 0, 0, 0, 0, 0, 0, 0, 0, 0, 0, 0, 0, 0, 0, 0, 0, 0, 0, 0, 0, 0, 0, 0, 0, 0, 0, 0, 0, 0, 0, 0, 0, 0, 0, 0, 0, 0, 0, 0, 0, 0, 0, 0, 0, 0, 0, 0, 0, 0, 0, 0, 0, 0, 0, 0, 0, 0, 0, 0, 0, 0, 0, 0, 0, 0, 0, 0, 0, 0, 0, 0, 0, 0, 0, 0, 0, 0, 0, 0, 0, 0, 0, 0, 0, 0, 0, 0, 0, 0, 0, 0, 0, 0, 0, 0, 0, 0, 0, 0, 0, 0, 0, 0, 0, 0, 0, 0, 0, 0, 0, 0, 0, 0, 0, 0, 0, 0, 0, 0, 0, 0, 0, 0, 0, 0, 0, 0, 0, 0, 0, 0, 0, 0, 0, 0, 0, 0, 0, 0, 0, 0, 0, 0, 0, 0, 0, 0, 0, 0, 0, 0, 0, 0, 0, 0, 0, 0, 0, 0, 0, 0, 0, 0, 0, 0, 0, 0, 0, 0, 0, 0, 0, 0, 0, 0, 0, 0, 0, 0, 0, 0, 0, 0, 0, 0, 0, 0, 0, 0, 0, 0, 0, 0, 0, 0, 0, 0, 0, 0, 0, 0, 0, 0, 0, 0, 0, 0, 0, 0, 0, 0, 0, 0, 0, 0, 0, 0, 0, 0, 0, 0, 0, 0, 0, 0, 0, 0, 0, 0, 0, 0, 0, 0, 0, 0, 0, 0, 0, 0, 0, 0, 0, 0, 0, 0, 0, 0, 0, 0, 0, 0, 0, 0, 0, 0, 0, 0, 0, 0, 0, 0, 0, 0, 0, 0, 0, 0, 0, 0, 0, 0, 0, 0, 0, 0, 0, 0, 0, 0, 0, 0, 0, 0, 0, 0, 0, 0, 0, 0, 0, 0, 0, 0, 0, 0, 0, 0, 0, 0, 0, 0])
_uv = me_cardfaces.uv_layers.new(name='UVMap')
_uv.uv.foreach_set('vector', [1.0, 0.945, 1.0, 0.9459, 1.0, 0.9467, 0.9999, 0.9476, 0.9999, 0.9485, 0.9998, 0.9493, 0.9998, 0.9502, 0.9997, 0.951, 0.9996, 0.9519, 0.9995, 0.9527, 0.9993, 0.9536, 0.9992, 0.9545, 0.999, 0.9553, 0.9989, 0.9562, 0.9987, 0.957, 0.9985, 0.9578, 0.9983, 0.9587, 0.9981, 0.9595, 0.9978, 0.9603, 0.9976, 0.9612, 0.9973, 0.962, 0.997, 0.9628, 0.9967, 0.9636, 0.9964, 0.9644, 0.9961, 0.9652, 0.9958, 0.966, 0.9955, 0.9668, 0.9951, 0.9676, 0.9948, 0.9684, 0.9944, 0.9692, 0.994, 0.97, 0.9936, 0.9707, 0.9932, 0.9715, 0.9928, 0.9723, 0.9923, 0.973, 0.9919, 0.9737, 0.9914, 0.9745, 0.991, 0.9752, 0.9905, 0.9759, 0.99, 0.9766, 0.9895, 0.9773, 0.989, 0.978, 0.9885, 0.9787, 0.9879, 0.9794, 0.9874, 0.9801, 0.9868, 0.9807, 0.9863, 0.9814, 0.9857, 0.982, 0.9851, 0.9827, 0.9845, 0.9833, 0.9839, 0.9839, 0.9833, 0.9845, 0.9827, 0.9851, 0.982, 0.9857, 0.9814, 0.9863, 0.9807, 0.9868, 0.9801, 0.9874, 0.9794, 0.9879, 0.9787, 0.9885, 0.978, 0.989, 0.9773, 0.9895, 0.9766, 0.99, 0.9759, 0.9905, 0.9752, 0.991, 0.9745, 0.9914, 0.9737, 0.9919, 0.973, 0.9923, 0.9723, 0.9928, 0.9715, 0.9932, 0.9707, 0.9936, 0.97, 0.994, 0.9692, 0.9944, 0.9684, 0.9948, 0.9676, 0.9951, 0.9668, 0.9955, 0.966, 0.9958, 0.9652, 0.9961, 0.9644, 0.9964, 0.9636, 0.9967, 0.9628, 0.997, 0.962, 0.9973, 0.9612, 0.9976, 0.9603, 0.9978, 0.9595, 0.9981, 0.9587, 0.9983, 0.9578, 0.9985, 0.957, 0.9987, 0.9562, 0.9989, 0.9553, 0.999, 0.9545, 0.9992, 0.9536, 0.9993, 0.9527, 0.9995, 0.9519, 0.9996, 0.951, 0.9997, 0.9502, 0.9998, 0.9493, 0.9998, 0.9485, 0.9999, 0.9476, 0.9999, 0.9467, 1.0, 0.9459, 1.0, 0.945, 1.0, 0.055, 1.0, 0.05414, 1.0, 0.05327, 1.0, 0.05241, 0.9999, 0.05155, 0.9999, 0.05068, 0.9998, 0.04982, 0.9998, 0.04896, 0.9997, 0.04811, 0.9996, 0.04725, 0.9995, 0.0464, 0.9993, 0.04554, 0.9992, 0.04469, 0.999, 0.04385, 0.9989, 0.043, 0.9987, 0.04216, 0.9985, 0.04132, 0.9983, 0.04049, 0.9981, 0.03966, 0.9978, 0.03883, 0.9976, 0.038, 0.9973, 0.03718, 0.997, 0.03637, 0.9967, 0.03556, 0.9964, 0.03475, 0.9961, 0.03395, 0.9958, 0.03316, 0.9955, 0.03237, 0.9951, 0.03158, 0.9948, 0.0308, 0.9944, 0.03003, 0.994, 0.02926, 0.9936, 0.0285, 0.9932, 0.02775, 0.9928, 0.027, 0.9923, 0.02626, 0.9919, 0.02553, 0.9914, 0.0248, 0.991, 0.02409, 0.9905, 0.02337, 0.99, 0.02267, 0.9895, 0.02198, 0.989, 0.02129, 0.9885, 0.02061, 0.9879, 0.01994, 0.9874, 0.01928, 0.9868, 0.01863, 0.9863, 0.01798, 0.9857, 0.01735, 0.9851, 0.01672, 0.9845, 0.01611, 0.9839, 0.0155, 0.9833, 0.01491, 0.9827, 0.01432, 0.982, 0.01374, 0.9814, 0.01318, 0.9807, 0.01262, 0.9801, 0.01208, 0.9794, 0.01154, 0.9787, 0.01102, 0.978, 0.0105, 0.9773, 0.01, 0.9766, 0.009511, 0.9759, 0.009031, 0.9752, 0.008562, 0.9745, 0.008105, 0.9737, 0.007659, 0.973, 0.007225, 0.9723, 0.006803, 0.9715, 0.006393, 0.9707, 0.005995, 0.97, 0.005609, 0.9692, 0.005235, 0.9684, 0.004873, 0.9676, 0.004524, 0.9668, 0.004187, 0.966, 0.003862, 0.9652, 0.003551, 0.9644, 0.003252, 0.9636, 0.002965, 0.9628, 0.002692, 0.962, 0.002432, 0.9612, 0.002184, 0.9603, 0.001949, 0.9595, 0.001728, 0.9587, 0.00152, 0.9578, 0.001325, 0.957, 0.001143, 0.9562, 0.0009744, 0.9553, 0.0008191, 0.9545, 0.0006772, 0.9536, 0.0005489, 0.9527, 0.0004339, 0.9519, 0.0003322, 0.951, 0.0002441, 0.9502, 0.0001696, 0.9493, 0.0001087, 0.9485, 6.127e-05, 0.9476, 2.724e-05, 0.9467, 6.914e-06, 0.9459, 5.96e-08, 0.945, -5.96e-08, 0.055, 6.795e-06, 0.05414, 2.712e-05, 0.05327, 6.115e-05, 0.05241, 0.0001086, 0.05155, 0.0001695, 0.05068, 0.000244, 0.04982, 0.0003321, 0.04896, 0.0004338, 0.04811, 0.0005488, 0.04725, 0.0006771, 0.0464, 0.000819, 0.04554, 0.0009742, 0.04469, 0.001143, 0.04385, 0.001325, 0.043, 0.00152, 0.04216, 0.001728, 0.04132, 0.001949, 0.04049, 0.002184, 0.03966, 0.002431, 0.03883, 0.002692, 0.038, 0.002965, 0.03718, 0.003251, 0.03637, 0.003551, 0.03556, 0.003862, 0.03475, 0.004187, 0.03395, 0.004524, 0.03316, 0.004873, 0.03237, 0.005235, 0.03158, 0.005608, 0.0308, 0.005995, 0.03003, 0.006393, 0.02926, 0.006803, 0.0285, 0.007225, 0.02775, 0.007659, 0.027, 0.008105, 0.02626, 0.008562, 0.02553, 0.009031, 0.0248, 0.009511, 0.02409, 0.01, 0.02337, 0.0105, 0.02267, 0.01102, 0.02198, 0.01154, 0.02129, 0.01208, 0.02061, 0.01262, 0.01994, 0.01318, 0.01928, 0.01374, 0.01863, 0.01432, 0.01798, 0.01491, 0.01735, 0.0155, 0.01672, 0.01611, 0.01611, 0.01672, 0.0155, 0.01735, 0.01491, 0.01798, 0.01432, 0.01863, 0.01374, 0.01928, 0.01318, 0.01994, 0.01262, 0.02061, 0.01208, 0.02129, 0.01154, 0.02198, 0.01102, 0.02267, 0.0105, 0.02337, 0.01, 0.02409, 0.009511, 0.0248, 0.009031, 0.02553, 0.008562, 0.02626, 0.008105, 0.027, 0.007659, 0.02775, 0.007225, 0.0285, 0.006803, 0.02926, 0.006393, 0.03003, 0.005995, 0.0308, 0.005609, 0.03158, 0.005235, 0.03237, 0.004873, 0.03316, 0.004524, 0.03395, 0.004187, 0.03475, 0.003862, 0.03556, 0.003551, 0.03637, 0.003252, 0.03718, 0.002965, 0.038, 0.002692, 0.03883, 0.002432, 0.03966, 0.002184, 0.04049, 0.001949, 0.04132, 0.001728, 0.04216, 0.00152, 0.043, 0.001325, 0.04385, 0.001143, 0.04469, 0.0009743, 0.04554, 0.0008192, 0.0464, 0.0006772, 0.04725, 0.0005487, 0.04811, 0.0004338, 0.04896, 0.0003322, 0.04982, 0.0002441, 0.05068, 0.0001697, 0.05155, 0.0001086, 0.05241, 6.115e-05, 0.05327, 2.724e-05, 0.05414, 6.914e-06, 0.055, 0.0, 0.945, 0.0, 0.9459, 6.914e-06, 0.9467, 2.724e-05, 0.9476, 6.115e-05, 0.9485, 0.0001086, 0.9493, 0.0001697, 0.9502, 0.0002441, 0.951, 0.0003322, 0.9519, 0.0004338, 0.9527, 0.0005487, 0.9536, 0.0006772, 0.9545, 0.0008192, 0.9553, 0.0009743, 0.9562, 0.001143, 0.957, 0.001325, 0.9578, 0.00152, 0.9587, 0.001728, 0.9595, 0.001949, 0.9603, 0.002184, 0.9612, 0.002432, 0.962, 0.002692, 0.9628, 0.002965, 0.9636, 0.003252, 0.9644, 0.003551, 0.9652, 0.003862, 0.966, 0.004187, 0.9668, 0.004524, 0.9676, 0.004873, 0.9684, 0.005235, 0.9692, 0.005609, 0.97, 0.005995, 0.9707, 0.006393, 0.9715, 0.006803, 0.9723, 0.007225, 0.973, 0.007659, 0.9737, 0.008105, 0.9745, 0.008562, 0.9752, 0.009031, 0.9759, 0.009511, 0.9766, 0.01, 0.9773, 0.0105, 0.978, 0.01102, 0.9787, 0.01154, 0.9794, 0.01208, 0.9801, 0.01262, 0.9807, 0.01318, 0.9814, 0.01374, 0.982, 0.01432, 0.9827, 0.01491, 0.9833, 0.0155, 0.9839, 0.01611, 0.9845, 0.01672, 0.9851, 0.01735, 0.9857, 0.01798, 0.9863, 0.01863, 0.9868, 0.01928, 0.9874, 0.01994, 0.9879, 0.02061, 0.9885, 0.02129, 0.989, 0.02198, 0.9895, 0.02267, 0.99, 0.02337, 0.9905, 0.02409, 0.991, 0.0248, 0.9914, 0.02553, 0.9919, 0.02626, 0.9923, 0.027, 0.9928, 0.02775, 0.9932, 0.0285, 0.9936, 0.02926, 0.994, 0.03003, 0.9944, 0.0308, 0.9948, 0.03158, 0.9951, 0.03237, 0.9955, 0.03316, 0.9958, 0.03395, 0.9961, 0.03475, 0.9964, 0.03556, 0.9967, 0.03637, 0.997, 0.03718, 0.9973, 0.038, 0.9976, 0.03883, 0.9978, 0.03966, 0.9981, 0.04049, 0.9983, 0.04132, 0.9985, 0.04216, 0.9987, 0.043, 0.9989, 0.04385, 0.999, 0.04469, 0.9992, 0.04554, 0.9993, 0.0464, 0.9995, 0.04725, 0.9996, 0.04811, 0.9997, 0.04896, 0.9998, 0.04982, 0.9998, 0.05068, 0.9999, 0.05155, 0.9999, 0.05241, 1.0, 0.05327, 1.0, 0.05414, 1.0, 0.055, 1.0, 0.945, 1.0, 0.9459, 1.0, 0.9467, 0.9999, 0.9476, 0.9999, 0.9485, 0.9998, 0.9493, 0.9998, 0.9502, 0.9997, 0.951, 0.9996, 0.9519, 0.9995, 0.9527, 0.9993, 0.9536, 0.9992, 0.9545, 0.999, 0.9553, 0.9989, 0.9562, 0.9987, 0.957, 0.9985, 0.9578, 0.9983, 0.9587, 0.9981, 0.9595, 0.9978, 0.9603, 0.9976, 0.9612, 0.9973, 0.962, 0.997, 0.9628, 0.9967, 0.9636, 0.9964, 0.9644, 0.9961, 0.9652, 0.9958, 0.966, 0.9955, 0.9668, 0.9951, 0.9676, 0.9948, 0.9684, 0.9944, 0.9692, 0.994, 0.97, 0.9936, 0.9707, 0.9932, 0.9715, 0.9928, 0.9723, 0.9923, 0.973, 0.9919, 0.9737, 0.9914, 0.9745, 0.991, 0.9752, 0.9905, 0.9759, 0.99, 0.9766, 0.9895, 0.9773, 0.989, 0.978, 0.9885, 0.9787, 0.9879, 0.9794, 0.9874, 0.9801, 0.9868, 0.9807, 0.9863, 0.9814, 0.9857, 0.982, 0.9851, 0.9827, 0.9845, 0.9833, 0.9839, 0.9839, 0.9833, 0.9845, 0.9826, 0.9851, 0.982, 0.9857, 0.9814, 0.9863, 0.9807, 0.9868, 0.9801, 0.9874, 0.9794, 0.9879, 0.9787, 0.9885, 0.978, 0.989, 0.9773, 0.9895, 0.9766, 0.99, 0.9759, 0.9905, 0.9752, 0.991, 0.9745, 0.9914, 0.9737, 0.9919, 0.973, 0.9923, 0.9723, 0.9928, 0.9715, 0.9932, 0.9707, 0.9936, 0.97, 0.994, 0.9692, 0.9944, 0.9684, 0.9948, 0.9676, 0.9951, 0.9668, 0.9955, 0.966, 0.9958, 0.9652, 0.9961, 0.9644, 0.9964, 0.9636, 0.9967, 0.9628, 0.997, 0.962, 0.9973, 0.9612, 0.9976, 0.9603, 0.9978, 0.9595, 0.9981, 0.9587, 0.9983, 0.9578, 0.9985, 0.957, 0.9987, 0.9562, 0.9989, 0.9553, 0.999, 0.9545, 0.9992, 0.9536, 0.9993, 0.9527, 0.9995, 0.9519, 0.9996, 0.951, 0.9997, 0.9502, 0.9998, 0.9493, 0.9998, 0.9485, 0.9999, 0.9476, 0.9999, 0.9467, 1.0, 0.9459, 1.0, 0.945, 1.0, 0.055, 1.0, 0.05414, 1.0, 0.05327, 1.0, 0.05241, 0.9999, 0.05155, 0.9999, 0.05068, 0.9998, 0.04982, 0.9998, 0.04896, 0.9997, 0.04811, 0.9996, 0.04725, 0.9995, 0.0464, 0.9993, 0.04554, 0.9992, 0.04469, 0.999, 0.04385, 0.9989, 0.043, 0.9987, 0.04216, 0.9985, 0.04132, 0.9983, 0.04049, 0.9981, 0.03966, 0.9978, 0.03883, 0.9976, 0.038, 0.9973, 0.03718, 0.997, 0.03637, 0.9967, 0.03556, 0.9964, 0.03475, 0.9961, 0.03395, 0.9958, 0.03316, 0.9955, 0.03237, 0.9951, 0.03158, 0.9948, 0.0308, 0.9944, 0.03003, 0.994, 0.02926, 0.9936, 0.0285, 0.9932, 0.02775, 0.9928, 0.027, 0.9923, 0.02626, 0.9919, 0.02553, 0.9914, 0.0248, 0.991, 0.02409, 0.9905, 0.02337, 0.99, 0.02267, 0.9895, 0.02198, 0.989, 0.02129, 0.9885, 0.02061, 0.9879, 0.01994, 0.9874, 0.01928, 0.9868, 0.01863, 0.9863, 0.01798, 0.9857, 0.01735, 0.9851, 0.01672, 0.9845, 0.01611, 0.9839, 0.0155, 0.9833, 0.01491, 0.9827, 0.01432, 0.982, 0.01374, 0.9814, 0.01318, 0.9807, 0.01262, 0.9801, 0.01208, 0.9794, 0.01154, 0.9787, 0.01102, 0.978, 0.0105, 0.9773, 0.01, 0.9766, 0.009511, 0.9759, 0.009031, 0.9752, 0.008562, 0.9745, 0.008105, 0.9737, 0.007659, 0.973, 0.007225, 0.9723, 0.006803, 0.9715, 0.006393, 0.9707, 0.005995, 0.97, 0.005609, 0.9692, 0.005234, 0.9684, 0.004873, 0.9676, 0.004523, 0.9668, 0.004187, 0.966, 0.003862, 0.9652, 0.003551, 0.9644, 0.003252, 0.9636, 0.002965, 0.9628, 0.002692, 0.962, 0.002431, 0.9612, 0.002184, 0.9603, 0.001949, 0.9595, 0.001728, 0.9587, 0.00152, 0.9578, 0.001325, 0.957, 0.001143, 0.9562, 0.0009742, 0.9553, 0.000819, 0.9545, 0.0006771, 0.9536, 0.0005486, 0.9527, 0.0004337, 0.9519, 0.0003321, 0.951, 0.0002441, 0.9502, 0.0001697, 0.9493, 0.0001086, 0.9485, 6.109e-05, 0.9476, 2.712e-05, 0.9467, 6.914e-06, 0.9459, 5.96e-08, 0.945, -5.96e-08, 0.055, 6.795e-06, 0.05414, 2.7e-05, 0.05327, 6.098e-05, 0.05241, 0.0001085, 0.05155, 0.0001696, 0.05068, 0.000244, 0.04982, 0.000332, 0.04896, 0.0004336, 0.04811, 0.0005485, 0.04725, 0.000677, 0.0464, 0.0008188, 0.04554, 0.0009741, 0.04469, 0.001143, 0.04385, 0.001324, 0.043, 0.00152, 0.04216, 0.001728, 0.04132, 0.001949, 0.04049, 0.002184, 0.03966, 0.002431, 0.03883, 0.002692, 0.038, 0.002965, 0.03718, 0.003251, 0.03637, 0.003551, 0.03556, 0.003862, 0.03475, 0.004187, 0.03395, 0.004523, 0.03316, 0.004873, 0.03237, 0.005234, 0.03158, 0.005608, 0.0308, 0.005995, 0.03003, 0.006393, 0.02926, 0.006803, 0.0285, 0.007225, 0.02775, 0.007659, 0.027, 0.008105, 0.02626, 0.008562, 0.02553, 0.00903, 0.0248, 0.00951, 0.02409, 0.01, 0.02337, 0.0105, 0.02267, 0.01102, 0.02198, 0.01154, 0.02129, 0.01208, 0.02061, 0.01262, 0.01994, 0.01318, 0.01928, 0.01374, 0.01863, 0.01432, 0.01798, 0.01491, 0.01735, 0.0155, 0.01672, 0.01611, 0.01611, 0.01672, 0.0155, 0.01735, 0.01491, 0.01798, 0.01432, 0.01863, 0.01374, 0.01928, 0.01318, 0.01994, 0.01262, 0.02061, 0.01208, 0.02129, 0.01154, 0.02198, 0.01102, 0.02267, 0.0105, 0.02337, 0.01, 0.02409, 0.009511, 0.0248, 0.009031, 0.02553, 0.008562, 0.02626, 0.008105, 0.027, 0.007659, 0.02775, 0.007225, 0.0285, 0.006803, 0.02926, 0.006393, 0.03003, 0.005995, 0.0308, 0.005609, 0.03158, 0.005235, 0.03237, 0.004873, 0.03316, 0.004524, 0.03395, 0.004187, 0.03475, 0.003862, 0.03556, 0.003551, 0.03637, 0.003252, 0.03718, 0.002965, 0.038, 0.002692, 0.03883, 0.002432, 0.03966, 0.002184, 0.04049, 0.001949, 0.04132, 0.001728, 0.04216, 0.00152, 0.043, 0.001325, 0.04385, 0.001143, 0.04469, 0.0009743, 0.04554, 0.0008192, 0.0464, 0.0006772, 0.04725, 0.0005487, 0.04811, 0.0004338, 0.04896, 0.0003322, 0.04982, 0.0002441, 0.05068, 0.0001697, 0.05155, 0.0001086, 0.05241, 6.115e-05, 0.05327, 2.724e-05, 0.05414, 6.914e-06, 0.055, 0.0, 0.945, 0.0, 0.9459, 6.914e-06, 0.9467, 2.724e-05, 0.9476, 6.115e-05, 0.9485, 0.0001086, 0.9493, 0.0001697, 0.9502, 0.0002441, 0.951, 0.0003322, 0.9519, 0.0004338, 0.9527, 0.0005487, 0.9536, 0.0006772, 0.9545, 0.0008192, 0.9553, 0.0009743, 0.9562, 0.001143, 0.957, 0.001325, 0.9578, 0.00152, 0.9587, 0.001728, 0.9595, 0.001949, 0.9603, 0.002184, 0.9612, 0.002432, 0.962, 0.002692, 0.9628, 0.002965, 0.9636, 0.003252, 0.9644, 0.003551, 0.9652, 0.003862, 0.966, 0.004187, 0.9668, 0.004524, 0.9676, 0.004873, 0.9684, 0.005235, 0.9692, 0.005609, 0.97, 0.005995, 0.9707, 0.006393, 0.9715, 0.006803, 0.9723, 0.007225, 0.973, 0.007659, 0.9737, 0.008105, 0.9745, 0.008562, 0.9752, 0.009031, 0.9759, 0.009511, 0.9766, 0.01, 0.9773, 0.0105, 0.978, 0.01102, 0.9787, 0.01154, 0.9794, 0.01208, 0.9801, 0.01262, 0.9807, 0.01318, 0.9814, 0.01374, 0.982, 0.01432, 0.9826, 0.01491, 0.9833, 0.0155, 0.9839, 0.01611, 0.9845, 0.01672, 0.9851, 0.01735, 0.9857, 0.01798, 0.9863, 0.01863, 0.9868, 0.01928, 0.9874, 0.01994, 0.9879, 0.02061, 0.9885, 0.02129, 0.989, 0.02198, 0.9895, 0.02267, 0.99, 0.02337, 0.9905, 0.02409, 0.991, 0.0248, 0.9914, 0.02553, 0.9919, 0.02626, 0.9923, 0.027, 0.9928, 0.02775, 0.9932, 0.0285, 0.9936, 0.02926, 0.994, 0.03003, 0.9944, 0.0308, 0.9948, 0.03158, 0.9951, 0.03237, 0.9955, 0.03316, 0.9958, 0.03395, 0.9961, 0.03475, 0.9964, 0.03556, 0.9967, 0.03637, 0.997, 0.03718, 0.9973, 0.038, 0.9976, 0.03883, 0.9978, 0.03966, 0.9981, 0.04049, 0.9983, 0.04132, 0.9985, 0.04216, 0.9987, 0.043, 0.9989, 0.04385, 0.999, 0.04469, 0.9992, 0.04554, 0.9993, 0.0464, 0.9995, 0.04725, 0.9996, 0.04811, 0.9997, 0.04896, 0.9998, 0.04982, 0.9998, 0.05068, 0.9999, 0.05155, 0.9999, 0.05241, 1.0, 0.05327, 1.0, 0.05414, 1.0, 0.055, 0.945, 1.0, 0.945, 1.0, 0.9459, 1.0, 0.9459, 1.0, 0.9459, 1.0, 0.9459, 1.0, 0.9467, 1.0, 0.9467, 1.0, 0.9467, 1.0, 0.9467, 1.0, 0.9476, 0.9999, 0.9476, 0.9999, 0.9476, 0.9999, 0.9476, 0.9999, 0.9485, 0.9999, 0.9485, 0.9999, 0.9485, 0.9999, 0.9485, 0.9999, 0.9493, 0.9998, 0.9493, 0.9998, 0.9493, 0.9998, 0.9493, 0.9998, 0.9502, 0.9998, 0.9502, 0.9998, 0.9502, 0.9998, 0.9502, 0.9998, 0.951, 0.9997, 0.951, 0.9997, 0.951, 0.9997, 0.951, 0.9997, 0.9519, 0.9996, 0.9519, 0.9996, 0.9519, 0.9996, 0.9519, 0.9996, 0.9527, 0.9995, 0.9527, 0.9995, 0.9527, 0.9995, 0.9527, 0.9995, 0.9536, 0.9993, 0.9536, 0.9993, 0.9536, 0.9993, 0.9536, 0.9993, 0.9545, 0.9992, 0.9545, 0.9992, 0.9545, 0.9992, 0.9545, 0.9992, 0.9553, 0.999, 0.9553, 0.999, 0.9553, 0.999, 0.9553, 0.999, 0.9562, 0.9989, 0.9562, 0.9989, 0.9562, 0.9989, 0.9562, 0.9989, 0.957, 0.9987, 0.957, 0.9987, 0.957, 0.9987, 0.957, 0.9987, 0.9578, 0.9985, 0.9578, 0.9985, 0.9578, 0.9985, 0.9578, 0.9985, 0.9587, 0.9983, 0.9587, 0.9983, 0.9587, 0.9983, 0.9587, 0.9983, 0.9595, 0.9981, 0.9595, 0.9981, 0.9595, 0.9981, 0.9595, 0.9981, 0.9603, 0.9978, 0.9603, 0.9978, 0.9603, 0.9978, 0.9603, 0.9978, 0.9612, 0.9976, 0.9612, 0.9976, 0.9612, 0.9976, 0.9612, 0.9976, 0.962, 0.9973, 0.962, 0.9973, 0.962, 0.9973, 0.962, 0.9973, 0.9628, 0.997, 0.9628, 0.997, 0.9628, 0.997, 0.9628, 0.997, 0.9636, 0.9967, 0.9636, 0.9967, 0.9636, 0.9967, 0.9636, 0.9967, 0.9644, 0.9964, 0.9644, 0.9964, 0.9644, 0.9964, 0.9644, 0.9964, 0.9652, 0.9961, 0.9652, 0.9961, 0.9652, 0.9961, 0.9652, 0.9961, 0.966, 0.9958, 0.966, 0.9958, 0.966, 0.9958, 0.966, 0.9958, 0.9668, 0.9955, 0.9668, 0.9955, 0.9668, 0.9955, 0.9668, 0.9955, 0.9676, 0.9951, 0.9676, 0.9951, 0.9676, 0.9951, 0.9676, 0.9951, 0.9684, 0.9948, 0.9684, 0.9948, 0.9684, 0.9948, 0.9684, 0.9948, 0.9692, 0.9944, 0.9692, 0.9944, 0.9692, 0.9944, 0.9692, 0.9944, 0.97, 0.994, 0.97, 0.994, 0.97, 0.994, 0.97, 0.994, 0.9707, 0.9936, 0.9707, 0.9936, 0.9707, 0.9936, 0.9707, 0.9936, 0.9715, 0.9932, 0.9715, 0.9932, 0.9715, 0.9932, 0.9715, 0.9932, 0.9723, 0.9928, 0.9723, 0.9928, 0.9723, 0.9928, 0.9723, 0.9928, 0.973, 0.9923, 0.973, 0.9923, 0.973, 0.9923, 0.973, 0.9923, 0.9737, 0.9919, 0.9737, 0.9919, 0.9737, 0.9919, 0.9737, 0.9919, 0.9745, 0.9914, 0.9745, 0.9914, 0.9745, 0.9914, 0.9745, 0.9914, 0.9752, 0.991, 0.9752, 0.991, 0.9752, 0.991, 0.9752, 0.991, 0.9759, 0.9905, 0.9759, 0.9905, 0.9759, 0.9905, 0.9759, 0.9905, 0.9766, 0.99, 0.9766, 0.99, 0.9766, 0.99, 0.9766, 0.99, 0.9773, 0.9895, 0.9773, 0.9895, 0.9773, 0.9895, 0.9773, 0.9895, 0.978, 0.989, 0.978, 0.989, 0.978, 0.989, 0.978, 0.989, 0.9787, 0.9885, 0.9787, 0.9885, 0.9787, 0.9885, 0.9787, 0.9885, 0.9794, 0.9879, 0.9794, 0.9879, 0.9794, 0.9879, 0.9794, 0.9879, 0.9801, 0.9874, 0.9801, 0.9874, 0.9801, 0.9874, 0.9801, 0.9874, 0.9807, 0.9868, 0.9807, 0.9868, 0.9807, 0.9868, 0.9807, 0.9868, 0.9814, 0.9863, 0.9814, 0.9863, 0.9814, 0.9863, 0.9814, 0.9863, 0.982, 0.9857, 0.982, 0.9857, 0.982, 0.9857, 0.982, 0.9857, 0.9827, 0.9851, 0.9827, 0.9851, 0.9827, 0.9851, 0.9827, 0.9851, 0.9833, 0.9845, 0.9833, 0.9845, 0.9833, 0.9845, 0.9833, 0.9845, 0.9839, 0.9839, 0.9839, 0.9839, 0.9839, 0.9839, 0.9839, 0.9839, 0.9845, 0.9833, 0.9845, 0.9833, 0.9845, 0.9833, 0.9845, 0.9833, 0.9851, 0.9827, 0.9851, 0.9827, 0.9851, 0.9827, 0.9851, 0.9827, 0.9857, 0.982, 0.9857, 0.982, 0.9857, 0.982, 0.9857, 0.982, 0.9863, 0.9814, 0.9863, 0.9814, 0.9863, 0.9814, 0.9863, 0.9814, 0.9868, 0.9807, 0.9868, 0.9807, 0.9868, 0.9807, 0.9868, 0.9807, 0.9874, 0.9801, 0.9874, 0.9801, 0.9874, 0.9801, 0.9874, 0.9801, 0.9879, 0.9794, 0.9879, 0.9794, 0.9879, 0.9794, 0.9879, 0.9794, 0.9885, 0.9787, 0.9885, 0.9787, 0.9885, 0.9787, 0.9885, 0.9787, 0.989, 0.978, 0.989, 0.978, 0.989, 0.978, 0.989, 0.978, 0.9895, 0.9773, 0.9895, 0.9773, 0.9895, 0.9773, 0.9895, 0.9773, 0.99, 0.9766, 0.99, 0.9766, 0.99, 0.9766, 0.99, 0.9766, 0.9905, 0.9759, 0.9905, 0.9759, 0.9905, 0.9759, 0.9905, 0.9759, 0.991, 0.9752, 0.991, 0.9752, 0.991, 0.9752, 0.991, 0.9752, 0.9914, 0.9745, 0.9914, 0.9745, 0.9914, 0.9745, 0.9914, 0.9745, 0.9919, 0.9737, 0.9919, 0.9737, 0.9919, 0.9737, 0.9919, 0.9737, 0.9923, 0.973, 0.9923, 0.973, 0.9923, 0.973, 0.9923, 0.973, 0.9928, 0.9723, 0.9928, 0.9723, 0.9928, 0.9723, 0.9928, 0.9723, 0.9932, 0.9715, 0.9932, 0.9715, 0.9932, 0.9715, 0.9932, 0.9715, 0.9936, 0.9707, 0.9936, 0.9707, 0.9936, 0.9707, 0.9936, 0.9707, 0.994, 0.97, 0.994, 0.97, 0.994, 0.97, 0.994, 0.97, 0.9944, 0.9692, 0.9944, 0.9692, 0.9944, 0.9692, 0.9944, 0.9692, 0.9948, 0.9684, 0.9948, 0.9684, 0.9948, 0.9684, 0.9948, 0.9684, 0.9951, 0.9676, 0.9951, 0.9676, 0.9951, 0.9676, 0.9951, 0.9676, 0.9955, 0.9668, 0.9955, 0.9668, 0.9955, 0.9668, 0.9955, 0.9668, 0.9958, 0.966, 0.9958, 0.966, 0.9958, 0.966, 0.9958, 0.966, 0.9961, 0.9652, 0.9961, 0.9652, 0.9961, 0.9652, 0.9961, 0.9652, 0.9964, 0.9644, 0.9964, 0.9644, 0.9964, 0.9644, 0.9964, 0.9644, 0.9967, 0.9636, 0.9967, 0.9636, 0.9967, 0.9636, 0.9967, 0.9636, 0.997, 0.9628, 0.997, 0.9628, 0.997, 0.9628, 0.997, 0.9628, 0.9973, 0.962, 0.9973, 0.962, 0.9973, 0.962, 0.9973, 0.962, 0.9976, 0.9612, 0.9976, 0.9612, 0.9976, 0.9612, 0.9976, 0.9612, 0.9978, 0.9603, 0.9978, 0.9603, 0.9978, 0.9603, 0.9978, 0.9603, 0.9981, 0.9595, 0.9981, 0.9595, 0.9981, 0.9595, 0.9981, 0.9595, 0.9983, 0.9587, 0.9983, 0.9587, 0.9983, 0.9587, 0.9983, 0.9587, 0.9985, 0.9578, 0.9985, 0.9578, 0.9985, 0.9578, 0.9985, 0.9578, 0.9987, 0.957, 0.9987, 0.957, 0.9987, 0.957, 0.9987, 0.957, 0.9989, 0.9562, 0.9989, 0.9562, 0.9989, 0.9562, 0.9989, 0.9562, 0.999, 0.9553, 0.999, 0.9553, 0.999, 0.9553, 0.999, 0.9553, 0.9992, 0.9545, 0.9992, 0.9545, 0.9992, 0.9545, 0.9992, 0.9545, 0.9993, 0.9536, 0.9993, 0.9536, 0.9993, 0.9536, 0.9993, 0.9536, 0.9995, 0.9527, 0.9995, 0.9527, 0.9995, 0.9527, 0.9995, 0.9527, 0.9996, 0.9519, 0.9996, 0.9519, 0.9996, 0.9519, 0.9996, 0.9519, 0.9997, 0.951, 0.9997, 0.951, 0.9997, 0.951, 0.9997, 0.951, 0.9998, 0.9502, 0.9998, 0.9502, 0.9998, 0.9502, 0.9998, 0.9502, 0.9998, 0.9493, 0.9998, 0.9493, 0.9998, 0.9493, 0.9998, 0.9493, 0.9999, 0.9485, 0.9999, 0.9485, 0.9999, 0.9485, 0.9999, 0.9485, 0.9999, 0.9476, 0.9999, 0.9476, 0.9999, 0.9476, 0.9999, 0.9476, 1.0, 0.9467, 1.0, 0.9467, 1.0, 0.9467, 1.0, 0.9467, 1.0, 0.9459, 1.0, 0.9459, 1.0, 0.9459, 1.0, 0.9459, 1.0, 0.945, 1.0, 0.945, 0.0, 0.945, 0.0, 0.945, 0.0, 0.055, 0.0, 0.055, 0.055, 1.0, 0.055, 1.0, 0.05414, 1.0, 0.05414, 1.0, 0.05414, 1.0, 0.05414, 1.0, 0.05327, 1.0, 0.05327, 1.0, 0.05327, 1.0, 0.05327, 1.0, 0.05241, 0.9999, 0.05241, 0.9999, 0.05241, 0.9999, 0.05241, 0.9999, 0.05155, 0.9999, 0.05155, 0.9999, 0.05155, 0.9999, 0.05155, 0.9999, 0.05068, 0.9998, 0.05068, 0.9998, 0.05068, 0.9998, 0.05068, 0.9998, 0.04982, 0.9998, 0.04982, 0.9998, 0.04982, 0.9998, 0.04982, 0.9998, 0.04896, 0.9997, 0.04896, 0.9997, 0.04896, 0.9997, 0.04896, 0.9997, 0.04811, 0.9996, 0.04811, 0.9996, 0.04811, 0.9996, 0.04811, 0.9996, 0.04725, 0.9995, 0.04725, 0.9995, 0.04725, 0.9995, 0.04725, 0.9995, 0.0464, 0.9993, 0.0464, 0.9993, 0.0464, 0.9993, 0.0464, 0.9993, 0.04554, 0.9992, 0.04554, 0.9992, 0.04554, 0.9992, 0.04554, 0.9992, 0.04469, 0.999, 0.04469, 0.999, 0.04469, 0.999, 0.04469, 0.999, 0.04385, 0.9989, 0.04385, 0.9989, 0.04385, 0.9989, 0.04385, 0.9989, 0.043, 0.9987, 0.043, 0.9987, 0.043, 0.9987, 0.043, 0.9987, 0.04216, 0.9985, 0.04216, 0.9985, 0.04216, 0.9985, 0.04216, 0.9985, 0.04132, 0.9983, 0.04132, 0.9983, 0.04132, 0.9983, 0.04132, 0.9983, 0.04049, 0.9981, 0.04049, 0.9981, 0.04049, 0.9981, 0.04049, 0.9981, 0.03966, 0.9978, 0.03966, 0.9978, 0.03966, 0.9978, 0.03966, 0.9978, 0.03883, 0.9976, 0.03883, 0.9976, 0.03883, 0.9976, 0.03883, 0.9976, 0.038, 0.9973, 0.038, 0.9973, 0.038, 0.9973, 0.038, 0.9973, 0.03718, 0.997, 0.03718, 0.997, 0.03718, 0.997, 0.03718, 0.997, 0.03637, 0.9967, 0.03637, 0.9967, 0.03637, 0.9967, 0.03637, 0.9967, 0.03556, 0.9964, 0.03556, 0.9964, 0.03556, 0.9964, 0.03556, 0.9964, 0.03475, 0.9961, 0.03475, 0.9961, 0.03475, 0.9961, 0.03475, 0.9961, 0.03395, 0.9958, 0.03395, 0.9958, 0.03395, 0.9958, 0.03395, 0.9958, 0.03316, 0.9955, 0.03316, 0.9955, 0.03316, 0.9955, 0.03316, 0.9955, 0.03237, 0.9951, 0.03237, 0.9951, 0.03237, 0.9951, 0.03237, 0.9951, 0.03158, 0.9948, 0.03158, 0.9948, 0.03158, 0.9948, 0.03158, 0.9948, 0.0308, 0.9944, 0.0308, 0.9944, 0.0308, 0.9944, 0.0308, 0.9944, 0.03003, 0.994, 0.03003, 0.994, 0.03003, 0.994, 0.03003, 0.994, 0.02926, 0.9936, 0.02926, 0.9936, 0.02926, 0.9936, 0.02926, 0.9936, 0.0285, 0.9932, 0.0285, 0.9932, 0.0285, 0.9932, 0.0285, 0.9932, 0.02775, 0.9928, 0.02775, 0.9928, 0.02775, 0.9928, 0.02775, 0.9928, 0.027, 0.9923, 0.027, 0.9923, 0.027, 0.9923, 0.027, 0.9923, 0.02626, 0.9919, 0.02626, 0.9919, 0.02626, 0.9919, 0.02626, 0.9919, 0.02553, 0.9914, 0.02553, 0.9914, 0.02553, 0.9914, 0.02553, 0.9914, 0.0248, 0.991, 0.0248, 0.991, 0.0248, 0.991, 0.0248, 0.991, 0.02409, 0.9905, 0.02409, 0.9905, 0.02409, 0.9905, 0.02409, 0.9905, 0.02337, 0.99, 0.02337, 0.99, 0.02337, 0.99, 0.02337, 0.99, 0.02267, 0.9895, 0.02267, 0.9895, 0.02267, 0.9895, 0.02267, 0.9895, 0.02198, 0.989, 0.02198, 0.989, 0.02198, 0.989, 0.02198, 0.989, 0.02129, 0.9885, 0.02129, 0.9885, 0.02129, 0.9885, 0.02129, 0.9885, 0.02061, 0.9879, 0.02061, 0.9879, 0.02061, 0.9879, 0.02061, 0.9879, 0.01994, 0.9874, 0.01994, 0.9874, 0.01994, 0.9874, 0.01994, 0.9874, 0.01928, 0.9868, 0.01928, 0.9868, 0.01928, 0.9868, 0.01928, 0.9868, 0.01863, 0.9863, 0.01863, 0.9863, 0.01863, 0.9863, 0.01863, 0.9863, 0.01798, 0.9857, 0.01798, 0.9857, 0.01798, 0.9857, 0.01798, 0.9857, 0.01735, 0.9851, 0.01735, 0.9851, 0.01735, 0.9851, 0.01735, 0.9851, 0.01672, 0.9845, 0.01672, 0.9845, 0.01672, 0.9845, 0.01672, 0.9845, 0.01611, 0.9839, 0.01611, 0.9839, 0.01611, 0.9839, 0.01611, 0.9839, 0.0155, 0.9833, 0.0155, 0.9833, 0.0155, 0.9833, 0.0155, 0.9833, 0.01491, 0.9827, 0.01491, 0.9827, 0.01491, 0.9827, 0.01491, 0.9827, 0.01432, 0.982, 0.01432, 0.982, 0.01432, 0.982, 0.01432, 0.982, 0.01374, 0.9814, 0.01374, 0.9814, 0.01374, 0.9814, 0.01374, 0.9814, 0.01318, 0.9807, 0.01318, 0.9807, 0.01318, 0.9807, 0.01318, 0.9807, 0.01262, 0.9801, 0.01262, 0.9801, 0.01262, 0.9801, 0.01262, 0.9801, 0.01208, 0.9794, 0.01208, 0.9794, 0.01208, 0.9794, 0.01208, 0.9794, 0.01154, 0.9787, 0.01154, 0.9787, 0.01154, 0.9787, 0.01154, 0.9787, 0.01102, 0.978, 0.01102, 0.978, 0.01102, 0.978, 0.01102, 0.978, 0.0105, 0.9773, 0.0105, 0.9773, 0.0105, 0.9773, 0.0105, 0.9773, 0.01, 0.9766, 0.01, 0.9766, 0.01, 0.9766, 0.01, 0.9766, 0.009511, 0.9759, 0.009511, 0.9759, 0.009511, 0.9759, 0.009511, 0.9759, 0.009031, 0.9752, 0.009031, 0.9752, 0.009031, 0.9752, 0.009031, 0.9752, 0.008562, 0.9745, 0.008562, 0.9745, 0.008562, 0.9745, 0.008562, 0.9745, 0.008105, 0.9737, 0.008105, 0.9737, 0.008105, 0.9737, 0.008105, 0.9737, 0.007659, 0.973, 0.007659, 0.973, 0.007659, 0.973, 0.007659, 0.973, 0.007225, 0.9723, 0.007225, 0.9723, 0.007225, 0.9723, 0.007225, 0.9723, 0.006803, 0.9715, 0.006803, 0.9715, 0.006803, 0.9715, 0.006803, 0.9715, 0.006393, 0.9707, 0.006393, 0.9707, 0.006393, 0.9707, 0.006393, 0.9707, 0.005995, 0.97, 0.005995, 0.97, 0.005995, 0.97, 0.005995, 0.97, 0.005609, 0.9692, 0.005609, 0.9692, 0.005609, 0.9692, 0.005609, 0.9692, 0.005235, 0.9684, 0.005235, 0.9684, 0.005235, 0.9684, 0.005235, 0.9684, 0.004873, 0.9676, 0.004873, 0.9676, 0.004873, 0.9676, 0.004873, 0.9676, 0.004524, 0.9668, 0.004524, 0.9668, 0.004524, 0.9668, 0.004524, 0.9668, 0.004187, 0.966, 0.004187, 0.966, 0.004187, 0.966, 0.004187, 0.966, 0.003862, 0.9652, 0.003862, 0.9652, 0.003862, 0.9652, 0.003862, 0.9652, 0.003551, 0.9644, 0.003551, 0.9644, 0.003551, 0.9644, 0.003551, 0.9644, 0.003252, 0.9636, 0.003252, 0.9636, 0.003252, 0.9636, 0.003252, 0.9636, 0.002965, 0.9628, 0.002965, 0.9628, 0.002965, 0.9628, 0.002965, 0.9628, 0.002692, 0.962, 0.002692, 0.962, 0.002692, 0.962, 0.002692, 0.962, 0.002432, 0.9612, 0.002432, 0.9612, 0.002432, 0.9612, 0.002432, 0.9612, 0.002184, 0.9603, 0.002184, 0.9603, 0.002184, 0.9603, 0.002184, 0.9603, 0.001949, 0.9595, 0.001949, 0.9595, 0.001949, 0.9595, 0.001949, 0.9595, 0.001728, 0.9587, 0.001728, 0.9587, 0.001728, 0.9587, 0.001728, 0.9587, 0.00152, 0.9578, 0.00152, 0.9578, 0.00152, 0.9578, 0.00152, 0.9578, 0.001325, 0.957, 0.001325, 0.957, 0.001325, 0.957, 0.001325, 0.957, 0.001143, 0.9562, 0.001143, 0.9562, 0.001143, 0.9562, 0.001143, 0.9562, 0.0009743, 0.9553, 0.0009743, 0.9553, 0.0009743, 0.9553, 0.0009743, 0.9553, 0.000819, 0.9545, 0.000819, 0.9545, 0.000819, 0.9545, 0.000819, 0.9545, 0.0006772, 0.9536, 0.0006772, 0.9536, 0.0006772, 0.9536, 0.0006772, 0.9536, 0.0005488, 0.9527, 0.0005488, 0.9527, 0.0005488, 0.9527, 0.0005488, 0.9527, 0.0004338, 0.9519, 0.0004338, 0.9519, 0.0004338, 0.9519, 0.0004338, 0.9519, 0.0003322, 0.951, 0.0003322, 0.951, 0.0003322, 0.951, 0.0003322, 0.951, 0.0002441, 0.9502, 0.0002441, 0.9502, 0.0002441, 0.9502, 0.0002441, 0.9502, 0.0001696, 0.9493, 0.0001696, 0.9493, 0.0001696, 0.9493, 0.0001696, 0.9493, 0.0001087, 0.9485, 0.0001087, 0.9485, 0.0001087, 0.9485, 0.0001087, 0.9485, 6.123e-05, 0.9476, 6.123e-05, 0.9476, 6.123e-05, 0.9476, 6.123e-05, 0.9476, 2.719e-05, 0.9467, 2.719e-05, 0.9467, 2.719e-05, 0.9467, 2.719e-05, 0.9467, 6.859e-06, 0.9459, 6.859e-06, 0.9459, 6.859e-06, 0.9459, 6.859e-06, 0.9459, 0.0, 0.945, 0.0, 0.945, 0.945, 1.0, 0.945, 1.0, 0.055, 1.0, 0.055, 1.0, 1.0, 0.055, 1.0, 0.055, 1.0, 0.05414, 1.0, 0.05414, 1.0, 0.05414, 1.0, 0.05414, 1.0, 0.05327, 1.0, 0.05327, 1.0, 0.05327, 1.0, 0.05327, 0.9999, 0.05241, 0.9999, 0.05241, 0.9999, 0.05241, 0.9999, 0.05241, 0.9999, 0.05155, 0.9999, 0.05155, 0.9999, 0.05155, 0.9999, 0.05155, 0.9998, 0.05068, 0.9998, 0.05068, 0.9998, 0.05068, 0.9998, 0.05068, 0.9998, 0.04982, 0.9998, 0.04982, 0.9998, 0.04982, 0.9998, 0.04982, 0.9997, 0.04896, 0.9997, 0.04896, 0.9997, 0.04896, 0.9997, 0.04896, 0.9996, 0.04811, 0.9996, 0.04811, 0.9996, 0.04811, 0.9996, 0.04811, 0.9995, 0.04725, 0.9995, 0.04725, 0.9995, 0.04725, 0.9995, 0.04725, 0.9993, 0.0464, 0.9993, 0.0464, 0.9993, 0.0464, 0.9993, 0.0464, 0.9992, 0.04554, 0.9992, 0.04554, 0.9992, 0.04554, 0.9992, 0.04554, 0.999, 0.04469, 0.999, 0.04469, 0.999, 0.04469, 0.999, 0.04469, 0.9989, 0.04385, 0.9989, 0.04385, 0.9989, 0.04385, 0.9989, 0.04385, 0.9987, 0.043, 0.9987, 0.043, 0.9987, 0.043, 0.9987, 0.043, 0.9985, 0.04216, 0.9985, 0.04216, 0.9985, 0.04216, 0.9985, 0.04216, 0.9983, 0.04132, 0.9983, 0.04132, 0.9983, 0.04132, 0.9983, 0.04132, 0.9981, 0.04049, 0.9981, 0.04049, 0.9981, 0.04049, 0.9981, 0.04049, 0.9978, 0.03966, 0.9978, 0.03966, 0.9978, 0.03966, 0.9978, 0.03966, 0.9976, 0.03883, 0.9976, 0.03883, 0.9976, 0.03883, 0.9976, 0.03883, 0.9973, 0.038, 0.9973, 0.038, 0.9973, 0.038, 0.9973, 0.038, 0.997, 0.03718, 0.997, 0.03718, 0.997, 0.03718, 0.997, 0.03718, 0.9967, 0.03637, 0.9967, 0.03637, 0.9967, 0.03637, 0.9967, 0.03637, 0.9964, 0.03556, 0.9964, 0.03556, 0.9964, 0.03556, 0.9964, 0.03556, 0.9961, 0.03475, 0.9961, 0.03475, 0.9961, 0.03475, 0.9961, 0.03475, 0.9958, 0.03395, 0.9958, 0.03395, 0.9958, 0.03395, 0.9958, 0.03395, 0.9955, 0.03316, 0.9955, 0.03316, 0.9955, 0.03316, 0.9955, 0.03316, 0.9951, 0.03237, 0.9951, 0.03237, 0.9951, 0.03237, 0.9951, 0.03237, 0.9948, 0.03158, 0.9948, 0.03158, 0.9948, 0.03158, 0.9948, 0.03158, 0.9944, 0.0308, 0.9944, 0.0308, 0.9944, 0.0308, 0.9944, 0.0308, 0.994, 0.03003, 0.994, 0.03003, 0.994, 0.03003, 0.994, 0.03003, 0.9936, 0.02926, 0.9936, 0.02926, 0.9936, 0.02926, 0.9936, 0.02926, 0.9932, 0.0285, 0.9932, 0.0285, 0.9932, 0.0285, 0.9932, 0.0285, 0.9928, 0.02775, 0.9928, 0.02775, 0.9928, 0.02775, 0.9928, 0.02775, 0.9923, 0.027, 0.9923, 0.027, 0.9923, 0.027, 0.9923, 0.027, 0.9919, 0.02626, 0.9919, 0.02626, 0.9919, 0.02626, 0.9919, 0.02626, 0.9914, 0.02553, 0.9914, 0.02553, 0.9914, 0.02553, 0.9914, 0.02553, 0.991, 0.0248, 0.991, 0.0248, 0.991, 0.0248, 0.991, 0.0248, 0.9905, 0.02409, 0.9905, 0.02409, 0.9905, 0.02409, 0.9905, 0.02409, 0.99, 0.02337, 0.99, 0.02337, 0.99, 0.02337, 0.99, 0.02337, 0.9895, 0.02267, 0.9895, 0.02267, 0.9895, 0.02267, 0.9895, 0.02267, 0.989, 0.02198, 0.989, 0.02198, 0.989, 0.02198, 0.989, 0.02198, 0.9885, 0.02129, 0.9885, 0.02129, 0.9885, 0.02129, 0.9885, 0.02129, 0.9879, 0.02061, 0.9879, 0.02061, 0.9879, 0.02061, 0.9879, 0.02061, 0.9874, 0.01994, 0.9874, 0.01994, 0.9874, 0.01994, 0.9874, 0.01994, 0.9868, 0.01928, 0.9868, 0.01928, 0.9868, 0.01928, 0.9868, 0.01928, 0.9863, 0.01863, 0.9863, 0.01863, 0.9863, 0.01863, 0.9863, 0.01863, 0.9857, 0.01798, 0.9857, 0.01798, 0.9857, 0.01798, 0.9857, 0.01798, 0.9851, 0.01735, 0.9851, 0.01735, 0.9851, 0.01735, 0.9851, 0.01735, 0.9845, 0.01672, 0.9845, 0.01672, 0.9845, 0.01672, 0.9845, 0.01672, 0.9839, 0.01611, 0.9839, 0.01611, 0.9839, 0.01611, 0.9839, 0.01611, 0.9833, 0.0155, 0.9833, 0.0155, 0.9833, 0.0155, 0.9833, 0.0155, 0.9827, 0.01491, 0.9827, 0.01491, 0.9827, 0.01491, 0.9827, 0.01491, 0.982, 0.01432, 0.982, 0.01432, 0.982, 0.01432, 0.982, 0.01432, 0.9814, 0.01374, 0.9814, 0.01374, 0.9814, 0.01374, 0.9814, 0.01374, 0.9807, 0.01318, 0.9807, 0.01318, 0.9807, 0.01318, 0.9807, 0.01318, 0.9801, 0.01262, 0.9801, 0.01262, 0.9801, 0.01262, 0.9801, 0.01262, 0.9794, 0.01208, 0.9794, 0.01208, 0.9794, 0.01208, 0.9794, 0.01208, 0.9787, 0.01154, 0.9787, 0.01154, 0.9787, 0.01154, 0.9787, 0.01154, 0.978, 0.01102, 0.978, 0.01102, 0.978, 0.01102, 0.978, 0.01102, 0.9773, 0.0105, 0.9773, 0.0105, 0.9773, 0.0105, 0.9773, 0.0105, 0.9766, 0.01, 0.9766, 0.01, 0.9766, 0.01, 0.9766, 0.01, 0.9759, 0.009511, 0.9759, 0.009511, 0.9759, 0.009511, 0.9759, 0.009511, 0.9752, 0.009031, 0.9752, 0.009031, 0.9752, 0.009031, 0.9752, 0.009031, 0.9745, 0.008562, 0.9745, 0.008562, 0.9745, 0.008562, 0.9745, 0.008562, 0.9737, 0.008105, 0.9737, 0.008105, 0.9737, 0.008105, 0.9737, 0.008105, 0.973, 0.007659, 0.973, 0.007659, 0.973, 0.007659, 0.973, 0.007659, 0.9723, 0.007225, 0.9723, 0.007225, 0.9723, 0.007225, 0.9723, 0.007225, 0.9715, 0.006803, 0.9715, 0.006803, 0.9715, 0.006803, 0.9715, 0.006803, 0.9707, 0.006393, 0.9707, 0.006393, 0.9707, 0.006393, 0.9707, 0.006393, 0.97, 0.005995, 0.97, 0.005995, 0.97, 0.005995, 0.97, 0.005995, 0.9692, 0.005608, 0.9692, 0.005608, 0.9692, 0.005608, 0.9692, 0.005608, 0.9684, 0.005235, 0.9684, 0.005235, 0.9684, 0.005235, 0.9684, 0.005235, 0.9676, 0.004873, 0.9676, 0.004873, 0.9676, 0.004873, 0.9676, 0.004873, 0.9668, 0.004523, 0.9668, 0.004523, 0.9668, 0.004523, 0.9668, 0.004523, 0.966, 0.004187, 0.966, 0.004187, 0.966, 0.004187, 0.966, 0.004187, 0.9652, 0.003862, 0.9652, 0.003862, 0.9652, 0.003862, 0.9652, 0.003862, 0.9644, 0.003551, 0.9644, 0.003551, 0.9644, 0.003551, 0.9644, 0.003551, 0.9636, 0.003252, 0.9636, 0.003252, 0.9636, 0.003252, 0.9636, 0.003252, 0.9628, 0.002965, 0.9628, 0.002965, 0.9628, 0.002965, 0.9628, 0.002965, 0.962, 0.002692, 0.962, 0.002692, 0.962, 0.002692, 0.962, 0.002692, 0.9612, 0.002431, 0.9612, 0.002431, 0.9612, 0.002431, 0.9612, 0.002431, 0.9603, 0.002184, 0.9603, 0.002184, 0.9603, 0.002184, 0.9603, 0.002184, 0.9595, 0.001949, 0.9595, 0.001949, 0.9595, 0.001949, 0.9595, 0.001949, 0.9587, 0.001728, 0.9587, 0.001728, 0.9587, 0.001728, 0.9587, 0.001728, 0.9578, 0.00152, 0.9578, 0.00152, 0.9578, 0.00152, 0.9578, 0.00152, 0.957, 0.001325, 0.957, 0.001325, 0.957, 0.001325, 0.957, 0.001325, 0.9562, 0.001143, 0.9562, 0.001143, 0.9562, 0.001143, 0.9562, 0.001143, 0.9553, 0.0009742, 0.9553, 0.0009742, 0.9553, 0.0009742, 0.9553, 0.0009742, 0.9545, 0.000819, 0.9545, 0.000819, 0.9545, 0.000819, 0.9545, 0.000819, 0.9536, 0.0006772, 0.9536, 0.0006772, 0.9536, 0.0006772, 0.9536, 0.0006772, 0.9527, 0.0005487, 0.9527, 0.0005487, 0.9527, 0.0005487, 0.9527, 0.0005487, 0.9519, 0.0004337, 0.9519, 0.0004337, 0.9519, 0.0004337, 0.9519, 0.0004337, 0.951, 0.0003321, 0.951, 0.0003321, 0.951, 0.0003321, 0.951, 0.0003321, 0.9502, 0.0002441, 0.9502, 0.0002441, 0.9502, 0.0002441, 0.9502, 0.0002441, 0.9493, 0.0001696, 0.9493, 0.0001696, 0.9493, 0.0001696, 0.9493, 0.0001696, 0.9485, 0.0001086, 0.9485, 0.0001086, 0.9485, 0.0001086, 0.9485, 0.0001086, 0.9476, 6.106e-05, 0.9476, 6.106e-05, 0.9476, 6.106e-05, 0.9476, 6.106e-05, 0.9467, 2.713e-05, 0.9467, 2.713e-05, 0.9467, 2.713e-05, 0.9467, 2.713e-05, 0.9459, 6.81e-06, 0.9459, 6.81e-06, 0.9459, 6.81e-06, 0.9459, 6.81e-06, 0.945, 0.0, 0.945, 0.0, 1.0, 0.055, 1.0, 0.055, 1.0, 0.945, 1.0, 0.945, 0.055, 0.0, 0.055, 0.0, 0.05414, 6.81e-06, 0.05414, 6.81e-06, 0.05414, 6.81e-06, 0.05414, 6.81e-06, 0.05327, 2.713e-05, 0.05327, 2.713e-05, 0.05327, 2.713e-05, 0.05327, 2.713e-05, 0.05241, 6.106e-05, 0.05241, 6.106e-05, 0.05241, 6.106e-05, 0.05241, 6.106e-05, 0.05155, 0.0001086, 0.05155, 0.0001086, 0.05155, 0.0001086, 0.05155, 0.0001086, 0.05068, 0.0001696, 0.05068, 0.0001696, 0.05068, 0.0001696, 0.05068, 0.0001696, 0.04982, 0.0002441, 0.04982, 0.0002441, 0.04982, 0.0002441, 0.04982, 0.0002441, 0.04896, 0.0003321, 0.04896, 0.0003321, 0.04896, 0.0003321, 0.04896, 0.0003321, 0.04811, 0.0004337, 0.04811, 0.0004337, 0.04811, 0.0004337, 0.04811, 0.0004337, 0.04725, 0.0005487, 0.04725, 0.0005487, 0.04725, 0.0005487, 0.04725, 0.0005487, 0.0464, 0.0006772, 0.0464, 0.0006772, 0.0464, 0.0006772, 0.0464, 0.0006772, 0.04554, 0.000819, 0.04554, 0.000819, 0.04554, 0.000819, 0.04554, 0.000819, 0.04469, 0.0009742, 0.04469, 0.0009742, 0.04469, 0.0009742, 0.04469, 0.0009742, 0.04385, 0.001143, 0.04385, 0.001143, 0.04385, 0.001143, 0.04385, 0.001143, 0.043, 0.001325, 0.043, 0.001325, 0.043, 0.001325, 0.043, 0.001325, 0.04216, 0.00152, 0.04216, 0.00152, 0.04216, 0.00152, 0.04216, 0.00152, 0.04132, 0.001728, 0.04132, 0.001728, 0.04132, 0.001728, 0.04132, 0.001728, 0.04049, 0.001949, 0.04049, 0.001949, 0.04049, 0.001949, 0.04049, 0.001949, 0.03966, 0.002184, 0.03966, 0.002184, 0.03966, 0.002184, 0.03966, 0.002184, 0.03883, 0.002431, 0.03883, 0.002431, 0.03883, 0.002431, 0.03883, 0.002431, 0.038, 0.002692, 0.038, 0.002692, 0.038, 0.002692, 0.038, 0.002692, 0.03718, 0.002965, 0.03718, 0.002965, 0.03718, 0.002965, 0.03718, 0.002965, 0.03637, 0.003252, 0.03637, 0.003252, 0.03637, 0.003252, 0.03637, 0.003252, 0.03556, 0.003551, 0.03556, 0.003551, 0.03556, 0.003551, 0.03556, 0.003551, 0.03475, 0.003862, 0.03475, 0.003862, 0.03475, 0.003862, 0.03475, 0.003862, 0.03395, 0.004187, 0.03395, 0.004187, 0.03395, 0.004187, 0.03395, 0.004187, 0.03316, 0.004523, 0.03316, 0.004523, 0.03316, 0.004523, 0.03316, 0.004523, 0.03237, 0.004873, 0.03237, 0.004873, 0.03237, 0.004873, 0.03237, 0.004873, 0.03158, 0.005235, 0.03158, 0.005235, 0.03158, 0.005235, 0.03158, 0.005235, 0.0308, 0.005608, 0.0308, 0.005608, 0.0308, 0.005608, 0.0308, 0.005608, 0.03003, 0.005995, 0.03003, 0.005995, 0.03003, 0.005995, 0.03003, 0.005995, 0.02926, 0.006393, 0.02926, 0.006393, 0.02926, 0.006393, 0.02926, 0.006393, 0.0285, 0.006803, 0.0285, 0.006803, 0.0285, 0.006803, 0.0285, 0.006803, 0.02775, 0.007225, 0.02775, 0.007225, 0.02775, 0.007225, 0.02775, 0.007225, 0.027, 0.007659, 0.027, 0.007659, 0.027, 0.007659, 0.027, 0.007659, 0.02626, 0.008105, 0.02626, 0.008105, 0.02626, 0.008105, 0.02626, 0.008105, 0.02553, 0.008562, 0.02553, 0.008562, 0.02553, 0.008562, 0.02553, 0.008562, 0.0248, 0.009031, 0.0248, 0.009031, 0.0248, 0.009031, 0.0248, 0.009031, 0.02409, 0.009511, 0.02409, 0.009511, 0.02409, 0.009511, 0.02409, 0.009511, 0.02337, 0.01, 0.02337, 0.01, 0.02337, 0.01, 0.02337, 0.01, 0.02267, 0.0105, 0.02267, 0.0105, 0.02267, 0.0105, 0.02267, 0.0105, 0.02198, 0.01102, 0.02198, 0.01102, 0.02198, 0.01102, 0.02198, 0.01102, 0.02129, 0.01154, 0.02129, 0.01154, 0.02129, 0.01154, 0.02129, 0.01154, 0.02061, 0.01208, 0.02061, 0.01208, 0.02061, 0.01208, 0.02061, 0.01208, 0.01994, 0.01262, 0.01994, 0.01262, 0.01994, 0.01262, 0.01994, 0.01262, 0.01928, 0.01318, 0.01928, 0.01318, 0.01928, 0.01318, 0.01928, 0.01318, 0.01863, 0.01374, 0.01863, 0.01374, 0.01863, 0.01374, 0.01863, 0.01374, 0.01798, 0.01432, 0.01798, 0.01432, 0.01798, 0.01432, 0.01798, 0.01432, 0.01735, 0.01491, 0.01735, 0.01491, 0.01735, 0.01491, 0.01735, 0.01491, 0.01672, 0.0155, 0.01672, 0.0155, 0.01672, 0.0155, 0.01672, 0.0155, 0.01611, 0.01611, 0.01611, 0.01611, 0.01611, 0.01611, 0.01611, 0.01611, 0.0155, 0.01672, 0.0155, 0.01672, 0.0155, 0.01672, 0.0155, 0.01672, 0.01491, 0.01735, 0.01491, 0.01735, 0.01491, 0.01735, 0.01491, 0.01735, 0.01432, 0.01798, 0.01432, 0.01798, 0.01432, 0.01798, 0.01432, 0.01798, 0.01374, 0.01863, 0.01374, 0.01863, 0.01374, 0.01863, 0.01374, 0.01863, 0.01318, 0.01928, 0.01318, 0.01928, 0.01318, 0.01928, 0.01318, 0.01928, 0.01262, 0.01994, 0.01262, 0.01994, 0.01262, 0.01994, 0.01262, 0.01994, 0.01208, 0.02061, 0.01208, 0.02061, 0.01208, 0.02061, 0.01208, 0.02061, 0.01154, 0.02129, 0.01154, 0.02129, 0.01154, 0.02129, 0.01154, 0.02129, 0.01102, 0.02198, 0.01102, 0.02198, 0.01102, 0.02198, 0.01102, 0.02198, 0.0105, 0.02267, 0.0105, 0.02267, 0.0105, 0.02267, 0.0105, 0.02267, 0.01, 0.02337, 0.01, 0.02337, 0.01, 0.02337, 0.01, 0.02337, 0.009511, 0.02409, 0.009511, 0.02409, 0.009511, 0.02409, 0.009511, 0.02409, 0.009031, 0.0248, 0.009031, 0.0248, 0.009031, 0.0248, 0.009031, 0.0248, 0.008562, 0.02553, 0.008562, 0.02553, 0.008562, 0.02553, 0.008562, 0.02553, 0.008105, 0.02626, 0.008105, 0.02626, 0.008105, 0.02626, 0.008105, 0.02626, 0.007659, 0.027, 0.007659, 0.027, 0.007659, 0.027, 0.007659, 0.027, 0.007225, 0.02775, 0.007225, 0.02775, 0.007225, 0.02775, 0.007225, 0.02775, 0.006803, 0.0285, 0.006803, 0.0285, 0.006803, 0.0285, 0.006803, 0.0285, 0.006393, 0.02926, 0.006393, 0.02926, 0.006393, 0.02926, 0.006393, 0.02926, 0.005995, 0.03003, 0.005995, 0.03003, 0.005995, 0.03003, 0.005995, 0.03003, 0.005609, 0.0308, 0.005609, 0.0308, 0.005609, 0.0308, 0.005609, 0.0308, 0.005235, 0.03158, 0.005235, 0.03158, 0.005235, 0.03158, 0.005235, 0.03158, 0.004873, 0.03237, 0.004873, 0.03237, 0.004873, 0.03237, 0.004873, 0.03237, 0.004524, 0.03316, 0.004524, 0.03316, 0.004524, 0.03316, 0.004524, 0.03316, 0.004187, 0.03395, 0.004187, 0.03395, 0.004187, 0.03395, 0.004187, 0.03395, 0.003862, 0.03475, 0.003862, 0.03475, 0.003862, 0.03475, 0.003862, 0.03475, 0.003551, 0.03556, 0.003551, 0.03556, 0.003551, 0.03556, 0.003551, 0.03556, 0.003252, 0.03637, 0.003252, 0.03637, 0.003252, 0.03637, 0.003252, 0.03637, 0.002965, 0.03718, 0.002965, 0.03718, 0.002965, 0.03718, 0.002965, 0.03718, 0.002692, 0.038, 0.002692, 0.038, 0.002692, 0.038, 0.002692, 0.038, 0.002432, 0.03883, 0.002432, 0.03883, 0.002432, 0.03883, 0.002432, 0.03883, 0.002184, 0.03966, 0.002184, 0.03966, 0.002184, 0.03966, 0.002184, 0.03966, 0.001949, 0.04049, 0.001949, 0.04049, 0.001949, 0.04049, 0.001949, 0.04049, 0.001728, 0.04132, 0.001728, 0.04132, 0.001728, 0.04132, 0.001728, 0.04132, 0.00152, 0.04216, 0.00152, 0.04216, 0.00152, 0.04216, 0.00152, 0.04216, 0.001325, 0.043, 0.001325, 0.043, 0.001325, 0.043, 0.001325, 0.043, 0.001143, 0.04385, 0.001143, 0.04385, 0.001143, 0.04385, 0.001143, 0.04385, 0.0009743, 0.04469, 0.0009743, 0.04469, 0.0009743, 0.04469, 0.0009743, 0.04469, 0.000819, 0.04554, 0.000819, 0.04554, 0.000819, 0.04554, 0.000819, 0.04554, 0.0006772, 0.0464, 0.0006772, 0.0464, 0.0006772, 0.0464, 0.0006772, 0.0464, 0.0005488, 0.04725, 0.0005488, 0.04725, 0.0005488, 0.04725, 0.0005488, 0.04725, 0.0004338, 0.04811, 0.0004338, 0.04811, 0.0004338, 0.04811, 0.0004338, 0.04811, 0.0003322, 0.04896, 0.0003322, 0.04896, 0.0003322, 0.04896, 0.0003322, 0.04896, 0.0002441, 0.04982, 0.0002441, 0.04982, 0.0002441, 0.04982, 0.0002441, 0.04982, 0.0001696, 0.05068, 0.0001696, 0.05068, 0.0001696, 0.05068, 0.0001696, 0.05068, 0.0001087, 0.05155, 0.0001087, 0.05155, 0.0001087, 0.05155, 0.0001087, 0.05155, 6.123e-05, 0.05241, 6.123e-05, 0.05241, 6.123e-05, 0.05241, 6.123e-05, 0.05241, 2.719e-05, 0.05327, 2.719e-05, 0.05327, 2.719e-05, 0.05327, 2.719e-05, 0.05327, 6.859e-06, 0.05414, 6.859e-06, 0.05414, 6.859e-06, 0.05414, 6.859e-06, 0.05414, 0.0, 0.055, 0.0, 0.055, 0.055, 0.0, 0.055, 0.0, 0.945, 0.0, 0.945, 0.0])
me_cardfaces.materials.append(mat_edge_card)
me_cardfaces.materials.append(mat_frontface_card)
me_cardfaces.materials.append(mat_backface_card)
me_cardfaces.use_mirror_vertex_groups = False
me_cardfaces.update()

# ---- objects
ob_card = bpy.data.objects.new('Card', me_cardfaces)

# ---- transforms, parenting, visibility, modifiers, constraints
ob_card.location = (0.0, 0.0, 0.0)
ob_card.rotation_euler = (3.142, 0.0, 0.0)
ob_card.scale = (2.225, 3.225, 0.02)
ob_card.lock_rotations_4d = False
ob_card.empty_display_type = 'ARROWS'
ob_card.lineart.crease_threshold = 0.0

# ---- collection membership
col_collection.objects.link(ob_card)

# ---- scene / render settings (as saved in the file)
scene.frame_start = 1; scene.frame_end = 250; scene.frame_set(1)
scene.render.engine = 'BLENDER_EEVEE_NEXT'
scene.cycles.sampling_pattern = 'TABULATED_SOBOL'
scene.cycles.use_light_tree = False
scene.view_settings.view_transform = 'Filmic'
bpy.context.view_layer.update()

# ---- added for rendering (the .blend has no active camera and no usable light): camera, sun
cam_auto = bpy.data.cameras.new('AutoCamera')
cam_auto.lens = 50.0
cam_auto.sensor_width = 36.0
cam_auto.clip_end = 1000.0
ob_auto_camera = bpy.data.objects.new('AutoCamera', cam_auto)
scene.collection.objects.link(ob_auto_camera)
ob_auto_camera.location = (7.96555, -9.55866, 6.37244)
ob_auto_camera.rotation_euler = (1.09748, -7.21219e-08, 0.694738)
scene.camera = ob_auto_camera
light_auto_sun = bpy.data.lights.new('AutoSun', 'SUN')
light_auto_sun.energy = 3.0
light_auto_sun.angle = 0.0523599
ob_auto_sun = bpy.data.objects.new('AutoSun', light_auto_sun)
scene.collection.objects.link(ob_auto_sun)
ob_auto_sun.rotation_euler = (0.872665, 0.174533, 0.523599)
bpy.context.view_layer.update()
